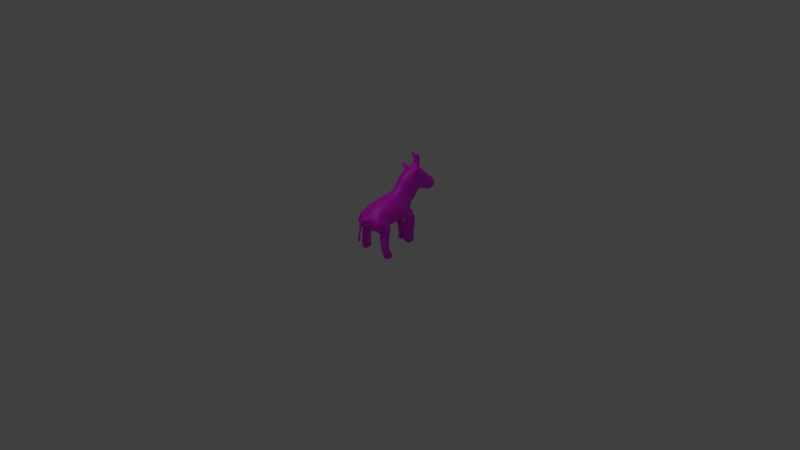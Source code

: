 # Source: goat.blend  (saved by Blender 2.91.10; exported with 4.5.12 LTS)
import bpy
from mathutils import Matrix  # noqa: F401  (used for matrix-valued properties, if any)

bpy.ops.wm.read_factory_settings(use_empty=True)
scene = bpy.context.scene
scene.name = 'Scene'

# ---- collections
col_collection_1 = bpy.data.collections.new('Collection 1'); scene.collection.children.link(col_collection_1)

# ---- images (referenced by path relative to the original .blend; pixels are not part of the script)
import os
ASSET_DIR = os.environ.get("B2B_ASSET_DIR", "")  # directory of the original .blend (textures are referenced by path, not embedded)
HERE = os.path.dirname(os.path.abspath(__file__))  # packed textures are extracted next to this script under _unpacked/

def load_image(name, relpath, width, height, colorspace="sRGB"):
    """Load a texture the original file referenced (path relative to the .blend, or extracted next to this script)."""
    p = next((c for c in (os.path.join(HERE, relpath), os.path.join(ASSET_DIR, relpath)) if relpath and os.path.exists(c)), "")
    if p:
        img = bpy.data.images.load(p, check_existing=True)
        img.name = name
    else:  # same state as the original file: an image datablock whose file is absent (Cycles renders it pink)
        img = bpy.data.images.new(name, width, height)
        img.source = "FILE"
        img.filepath = "//" + (relpath or name)
    img.colorspace_settings.name = colorspace
    return img
img_goat_png = load_image('Goat.png', 'Goat.png', 1024, 1024, 'sRGB')

# ---- materials (node trees are filled in below, after node groups)
mat_material_001 = bpy.data.materials.new('Material.001')
mat_material_001.use_transparent_shadow = False

# ---- material node trees
mat_material_001.use_nodes = True; mat_material_001.node_tree.nodes.clear()
_N = mat_material_001.node_tree.nodes; _L = mat_material_001.node_tree.links
n0 = _N.new('ShaderNodeBsdfPrincipled'); n0.name = 'Principled BSDF'; n0.location = (10, 300)
n0.distribution = 'GGX'
n0.subsurface_method = 'BURLEY'
n0.inputs[3].default_value = 1.45
n0.inputs[27].default_value = (0.0, 0.0, 0.0, 1.0)
n0.inputs[28].default_value = 1.0
n1 = _N.new('ShaderNodeOutputMaterial'); n1.name = 'Material Output'; n1.location = (300, 300)
n2 = _N.new('ShaderNodeTexImage'); n2.name = 'Image Texture'; n2.location = (-280, 280)
n2.image = img_goat_png
_L.new(n0.outputs[0], n1.inputs[0])
_L.new(n2.outputs[0], n0.inputs[0])
n1.is_active_output = True

# ---- world
world_world = bpy.data.worlds.new('World'); scene.world = world_world
world_world.color = (0.05088, 0.05088, 0.05088)
world_world.use_sun_shadow = False
world_world.sun_shadow_jitter_overblur = 0.0
world_world.cycles.sampling_method = 'NONE'
world_world.cycles.sample_map_resolution = 256

# ---- cameras
cam_camera = bpy.data.cameras.new('Camera')
cam_camera.clip_end = 100.0
cam_camera.lens = 35.0
cam_camera.sensor_width = 32.0
cam_camera.sensor_height = 18.0
cam_camera.ortho_scale = 7.314
cam_camera.dof.focus_distance = 0.0
cam_camera.dof.aperture_fstop = 128.0

# ---- lights
light_lamp = bpy.data.lights.new('Lamp', 'POINT')
light_lamp.transmission_factor = 0.0
light_lamp.cutoff_distance = 30.0
light_lamp.energy = 100.0
light_lamp.shadow_buffer_clip_start = 1.001
light_lamp.shadow_soft_size = 0.1
light_lamp.shadow_maximum_resolution = 0.006
light_lamp.use_absolute_resolution = True
light_lamp.cycles.use_multiple_importance_sampling = False

# ---- meshes
me_cube = bpy.data.meshes.new('Cube')
me_cube.from_pydata([(-0.6372, -0.03347, 0.6553), (-0.575, -0.03347, 0.8865), (-0.7165, -0.03347, 0.7207), (-0.3108, -0.03347, 0.6395), (-0.3725, -0.03347, 0.6998), (-0.4253, -0.03347, 0.716), (-0.574, -0.03347, 0.6634), (-0.2693, -0.03347, 1.003), (-0.1855, -0.03347, 0.9442), (-0.1109, -0.03257, 0.8609), (-0.3679, -0.0743, 1.0), (-0.6132, -0.07161, 0.6715), (-0.5579, -0.07161, 0.8771), (-0.66, -0.07161, 0.7897), (-0.3186, -0.07161, 0.6574), (-0.3778, -0.07161, 0.7111), (-0.4854, -0.07161, 0.7103), (-0.2116, -0.07161, 0.9284), (-0.5567, -0.08819, 0.705), (-0.4299, -0.08819, 0.9303), (-0.6084, -0.08819, 0.7477), (-0.3401, -0.08819, 0.6946), (-0.3837, -0.08819, 0.734), (-0.4627, -0.08819, 0.7335), (-0.2614, -0.08819, 0.8938), (-0.2122, -0.08819, 0.8387), (-0.18, -0.08809, 0.7882), (-0.4829, -0.09008, 0.746), (-0.4096, -0.09008, 0.8757), (-0.4392, -0.09008, 0.8519), (-0.4594, -0.09008, 0.833), (-0.5026, -0.09008, 0.7957), (-0.4031, -0.09008, 0.7686), (-0.483, -0.09008, 0.8142), (-0.255, -0.09008, 0.7944), (-0.3876, -0.005043, 1.067), (-0.4428, -0.02815, 1.054), (-0.447, -0.003199, 1.092), (-0.4476, -0.0296, 1.125), (-0.4018, -0.04024, 1.143), (-0.4327, -0.0349, 1.164), (-0.3876, -0.03211, 1.171), (-0.3903, -0.04323, 1.171), (-0.3691, -0.03943, 1.194), (-0.3785, -0.03721, 1.207), (-0.3434, -0.101, 1.033), (-0.2942, -0.101, 1.006), (-0.3559, -0.1113, 1.023), (-0.3155, -0.1113, 0.9995), (-0.318, -0.1392, 1.056), (-0.3034, -0.1451, 1.038), (-0.2827, -0.02574, 0.5414), (-0.1055, -0.07696, 0.7645), (-0.2209, -0.09313, 0.5072), (-0.04623, -0.1025, 0.7178), (-0.1779, -0.08523, 0.6585), (-0.155, -0.1184, 0.6141), (0.1521, -0.04945, 0.7115), (0.3176, -0.03185, 0.6725), (0.3072, -0.09692, 0.6515), (-0.02726, -0.146, 0.4832), (0.4214, -0.047, 0.4274), (0.4022, -0.1016, 0.4179), (0.451, -0.1015, 0.4901), (0.4337, -0.1038, 0.4538), (0.09221, -0.115, 0.684), (0.06286, -0.1022, 0.3931), (0.4071, -0.1157, 0.5575), (0.03232, -0.1455, 0.5692), (0.1061, -0.1466, 0.446), (0.2952, -0.1368, 0.437), (0.3441, -0.1166, 0.3667), (0.1187, -0.1676, 0.5259), (0.1835, -0.1682, 0.5883), (0.154, -0.1687, 0.5587), (0.177, -0.1684, 0.515), (0.242, -0.1636, 0.5801), (0.2466, -0.1584, 0.5028), (0.2676, -0.1591, 0.5291), (-0.4445, 0.04304, 1.006), (-0.4915, 0.04316, 0.9695), (-0.575, 0.04316, 0.8865), (-0.7165, 0.04316, 0.7207), (-0.6899, 0.04316, 0.7882), (-0.2693, 0.04316, 1.003), (-0.1109, 0.04226, 0.8609), (-0.4408, 0.08129, 0.9781), (-0.4837, 0.08129, 0.9509), (-0.5099, 0.08129, 0.922), (-0.5579, 0.08129, 0.8771), (-0.6837, 0.08129, 0.7297), (-0.3778, 0.08129, 0.7111), (-0.557, 0.08129, 0.6788), (-0.6136, 0.08129, 0.8326), (-0.2851, 0.08399, 0.9826), (-0.2116, 0.08129, 0.9284), (-0.1467, 0.08169, 0.853), (-0.5567, 0.09788, 0.705), (-0.516, 0.09788, 0.8561), (-0.5911, 0.09788, 0.7918), (-0.5569, 0.09788, 0.8234), (-0.4627, 0.09788, 0.7335), (-0.5154, 0.09788, 0.7103), (-0.2614, 0.09788, 0.8938), (-0.2122, 0.09788, 0.8387), (-0.18, 0.09778, 0.7882), (-0.3795, 0.09977, 0.8826), (-0.4829, 0.09977, 0.746), (-0.5063, 0.09977, 0.7538), (-0.4278, 0.09977, 0.8643), (-0.4392, 0.09977, 0.8519), (-0.4594, 0.09977, 0.833), (-0.3376, 0.09977, 0.7042), (-0.5125, 0.09977, 0.7707), (-0.5026, 0.09977, 0.7957), (-0.383, 0.09977, 0.7624), (-0.4031, 0.09977, 0.7686), (-0.3443, 0.09977, 0.8765), (-0.255, 0.09977, 0.7944), (-0.3876, 0.01473, 1.067), (-0.4423, 0.01346, 1.055), (-0.3944, 0.01911, 1.094), (-0.447, 0.01289, 1.092), (-0.3972, 0.04184, 1.09), (-0.4291, 0.02846, 1.165), (-0.4018, 0.04993, 1.143), (-0.4045, 0.03812, 1.191), (-0.3903, 0.05292, 1.171), (-0.4072, 0.04924, 1.191), (-0.3707, 0.05581, 1.194), (-0.3801, 0.0536, 1.207), (-0.318, 0.1489, 1.056), (-0.291, 0.1489, 1.037), (-0.3034, 0.1548, 1.038), (-0.2827, 0.03543, 0.5414), (-0.1055, 0.08665, 0.7645), (0.03425, 0.04313, 0.7383), (-0.2209, 0.1028, 0.5072), (-0.04623, 0.1122, 0.7178), (-0.06622, 0.1414, 0.5758), (-0.02726, 0.1557, 0.4832), (0.4422, 0.04913, 0.5613), (0.3638, 0.05408, 0.3494), (0.4023, 0.06705, 0.4063), (0.4022, 0.1105, 0.4179), (0.451, 0.1105, 0.4901), (0.4337, 0.1128, 0.4538), (0.3566, 0.1219, 0.3889), (0.4071, 0.1248, 0.5575), (0.1404, 0.1558, 0.639), (0.03232, 0.1552, 0.5692), (0.1061, 0.1563, 0.446), (0.285, 0.1515, 0.6225), (0.2952, 0.1465, 0.437), (0.3774, 0.1548, 0.5643), (0.3753, 0.1459, 0.4939), (0.1187, 0.1772, 0.5259), (0.1835, 0.1778, 0.5883), (0.154, 0.1784, 0.5587), (-0.2535, -0.04771, 0.4115), (-0.2524, -0.1063, 0.4777), (-0.1563, -0.05041, 0.3832), (-0.1719, -0.1155, 0.4341), (-0.2709, -0.06561, 0.3503), (-0.2892, -0.1244, 0.34), (-0.1693, -0.05751, 0.3585), (-0.1932, -0.1176, 0.3241), (-0.2736, -0.05719, 0.2751), (-0.2862, -0.1215, 0.2721), (-0.1727, -0.04777, 0.283), (-0.1902, -0.1148, 0.2561), (-0.2803, -0.04229, 0.1855), (-0.2955, -0.1045, 0.186), (-0.1782, -0.03467, 0.1954), (-0.1991, -0.09819, 0.1726), (-0.2874, -0.03387, 0.1004), (-0.2061, -0.09373, 0.09722), (-0.3038, -0.09872, 0.1035), (-0.1824, -0.02427, 0.12), (-0.2914, -0.02734, 0.01429), (-0.3015, -0.101, 0.01725), (-0.1856, -0.0143, 0.0358), (-0.2038, -0.09598, 0.01098), (0.4189, -0.1317, 0.4049), (0.4626, -0.1318, 0.4779), (0.4404, -0.1334, 0.4388), (0.3866, -0.1516, 0.3689), (0.4204, -0.1489, 0.5264), (0.395, -0.1571, 0.4528), (0.3212, -0.207, 0.417), (0.4039, -0.1747, 0.5401), (0.3765, -0.1987, 0.4776), (0.2713, -0.1978, 0.4828), (0.3256, -0.1886, 0.537), (0.3029, -0.1912, 0.5073), (0.2019, -0.1552, 0.4554), (0.3747, -0.1565, 0.3545), (0.2954, -0.2098, 0.3891), (0.2683, -0.1369, 0.4014), (0.2242, -0.1959, 0.4432), (0.2575, -0.1396, 0.3575), (0.3314, -0.1218, 0.3454), (0.1819, -0.1512, 0.3876), (0.354, -0.1627, 0.3424), (0.2773, -0.2022, 0.3546), (0.2, -0.1868, 0.3846), (0.2636, -0.1377, 0.3016), (0.3394, -0.119, 0.3047), (0.1788, -0.1441, 0.3148), (0.3516, -0.1733, 0.3136), (0.2751, -0.2017, 0.3106), (0.1895, -0.1801, 0.3237), (0.3366, -0.1363, 0.2155), (0.3479, -0.1841, 0.2221), (0.228, -0.2026, 0.2295), (0.2791, -0.1533, 0.2132), (0.2171, -0.1547, 0.2229), (0.2904, -0.2011, 0.2198), (0.2735, -0.1686, 0.1027), (0.331, -0.1516, 0.105), (0.2115, -0.17, 0.1124), (0.3423, -0.1994, 0.1116), (0.2848, -0.2164, 0.1093), (0.2224, -0.2179, 0.119), (0.2462, -0.1869, -0.0002929), (0.3037, -0.1699, 0.00195), (0.1893, -0.1873, 0.009388), (0.3121, -0.2183, 0.008532), (0.2545, -0.2352, 0.006289), (0.1979, -0.2357, 0.01597), (0.4762, -0.05129, 0.5001), (0.4762, 0.05371, 0.5001), (0.4967, -0.03939, 0.5364), (0.4866, -0.04471, 0.5), (0.4966, 0.0206, 0.5364), (0.5323, -0.02627, 0.4694), (0.5322, 0.00536, 0.4693), (0.5106, 0.01183, 0.4672), (0.5232, -0.01307, 0.4235), (0.5423, 0.005625, 0.4235), (0.5412, 0.009883, 0.3732), (0.5715, -0.004241, 0.3333), (0.5511, 0.01263, 0.3323), (0.5775, -0.005225, 0.2805), (0.5775, 0.01491, 0.2805), (0.553, 0.01437, 0.2792), (0.5579, -0.001748, 0.2581), (-0.3649, 0.04304, 1.025), (-0.6372, 0.04316, 0.6553), (-0.7002, 0.04316, 0.676), (-0.5209, 0.04316, 0.937), (-0.3108, 0.04316, 0.6395), (-0.3725, 0.04316, 0.6998), (-0.4253, 0.04316, 0.716), (-0.4934, 0.04316, 0.6989), (-0.574, 0.04316, 0.6634), (-0.6376, 0.04316, 0.8365), (-0.1855, 0.04316, 0.9442), (-0.3679, 0.08399, 1.0), (-0.6132, 0.08129, 0.6715), (-0.6692, 0.08129, 0.6899), (-0.66, 0.08129, 0.7897), (-0.3186, 0.08129, 0.6574), (-0.4248, 0.08129, 0.7255), (-0.4854, 0.08129, 0.7103), (-0.3769, 0.1003, 0.952), (-0.5978, 0.09788, 0.7185), (-0.4299, 0.09788, 0.9303), (-0.4615, 0.09788, 0.9103), (-0.4807, 0.09788, 0.889), (-0.3095, 0.09725, 0.6444), (-0.6084, 0.09788, 0.7477), (-0.3401, 0.09788, 0.6946), (-0.3837, 0.09788, 0.734), (-0.4182, 0.09788, 0.7447), (-0.316, 0.1003, 0.9392), (-0.4096, 0.09977, 0.8757), (-0.3581, 0.09977, 0.7396), (-0.4288, 0.09977, 0.7621), (-0.4589, 0.09977, 0.7491), (-0.483, 0.09977, 0.8142), (-0.3126, 0.09977, 0.8546), (-0.2843, 0.09977, 0.8229), (-0.3881, 0.03911, 1.066), (-0.4428, 0.03784, 1.054), (-0.4497, 0.03562, 1.089), (-0.3987, 0.02576, 1.117), (-0.4439, 0.01906, 1.128), (-0.4023, 0.04599, 1.114), (-0.4476, 0.03929, 1.125), (-0.3982, 0.0338, 1.145), (-0.4327, 0.04459, 1.164), (-0.3876, 0.0418, 1.171), (-0.3691, 0.04911, 1.194), (-0.3785, 0.0469, 1.207), (-0.3434, 0.1107, 1.033), (-0.2942, 0.1107, 1.006), (-0.3559, 0.121, 1.023), (-0.3155, 0.121, 0.9995), (-0.3257, 0.1548, 1.053), (-0.04855, 0.03311, 0.7784), (-0.2627, 0.08385, 0.5846), (-0.2404, 0.04018, 0.4421), (-0.1527, 0.04309, 0.391), (-0.1779, 0.09492, 0.6585), (-0.155, 0.1281, 0.6141), (0.1521, 0.05913, 0.7115), (-0.1519, 0.1107, 0.4476), (0.07942, 0.04022, 0.3507), (0.3176, 0.04131, 0.6725), (0.3072, 0.1066, 0.6515), (0.4214, 0.05135, 0.4274), (0.4595, 0.05956, 0.4837), (0.4693, 0.06699, 0.4941), (0.09221, 0.1247, 0.684), (0.06286, 0.1119, 0.3931), (0.177, 0.1781, 0.515), (0.242, 0.1734, 0.5801), (0.21, 0.1794, 0.5476), (0.2466, 0.1684, 0.5028), (0.2982, 0.1717, 0.5546), (0.2676, 0.1691, 0.5291), (-0.3655, 0.004845, 1.031), (-0.64, 0.004845, 0.6532), (-0.704, 0.004845, 0.6742), (-0.4924, 0.004845, 0.9717), (-0.5221, 0.004845, 0.9388), (-0.3718, 0.004845, 0.6985), (-0.4943, 0.004845, 0.6975), (-0.5761, 0.004845, 0.6614), (-0.6405, 0.004845, 0.8369), (-0.1822, 0.004845, 0.9461), (-0.04855, 0.004845, 0.7784), (-0.4455, 0.004845, 1.011), (-0.577, 0.004845, 0.8876), (-0.7205, 0.004845, 0.7195), (-0.6935, 0.004845, 0.788), (-0.3092, 0.004845, 0.6373), (-0.4253, 0.004845, 0.7149), (-0.2672, 0.004845, 1.006), (-0.1059, 0.004845, 0.8607), (-0.3649, -0.03335, 1.025), (-0.7002, -0.03347, 0.676), (-0.4445, -0.03335, 1.006), (-0.4915, -0.03347, 0.9695), (-0.5209, -0.03347, 0.937), (-0.6899, -0.03347, 0.7882), (-0.4934, -0.03347, 0.6989), (-0.6376, -0.03347, 0.8365), (-0.6692, -0.07161, 0.6899), (-0.4408, -0.07161, 0.9781), (-0.4837, -0.07161, 0.9509), (-0.5099, -0.07161, 0.922), (-0.6837, -0.07161, 0.7297), (-0.4248, -0.07161, 0.7255), (-0.557, -0.07161, 0.6788), (-0.6136, -0.07161, 0.8326), (-0.2851, -0.0743, 0.9826), (-0.1467, -0.072, 0.853), (-0.3769, -0.0906, 0.952), (-0.5978, -0.08819, 0.7185), (-0.4615, -0.08819, 0.9103), (-0.4807, -0.08819, 0.889), (-0.516, -0.08819, 0.8561), (-0.3095, -0.08756, 0.6444), (-0.5911, -0.08819, 0.7918), (-0.4182, -0.08819, 0.7447), (-0.5569, -0.08819, 0.8234), (-0.5154, -0.08819, 0.7103), (-0.316, -0.0906, 0.9392), (-0.3795, -0.09008, 0.8826), (-0.5063, -0.09008, 0.7538), (-0.4278, -0.09008, 0.8643), (-0.3376, -0.09008, 0.7042), (-0.5125, -0.09008, 0.7707), (-0.3581, -0.09008, 0.7396), (-0.383, -0.09008, 0.7624), (-0.4288, -0.09008, 0.7621), (-0.4589, -0.09008, 0.7491), (-0.3443, -0.09008, 0.8765), (-0.3126, -0.09008, 0.8546), (-0.2843, -0.09008, 0.8229), (-0.4423, -0.003772, 1.055), (-0.3881, -0.02942, 1.066), (-0.3944, -0.009416, 1.094), (-0.3972, -0.03215, 1.09), (-0.4497, -0.02593, 1.089), (-0.3987, -0.01607, 1.117), (-0.4439, -0.00937, 1.128), (-0.4023, -0.0363, 1.114), (-0.3982, -0.02411, 1.145), (-0.4291, -0.01877, 1.165), (-0.4045, -0.02843, 1.191), (-0.4072, -0.03955, 1.191), (-0.3707, -0.04612, 1.194), (-0.3801, -0.04391, 1.207), (-0.291, -0.1392, 1.037), (-0.3257, -0.1451, 1.053), (-0.04855, -0.02342, 0.7784), (-0.2627, -0.07416, 0.5846), (-0.2404, -0.03056, 0.4421), (0.03425, -0.03344, 0.7383), (-0.1525, -0.03384, 0.3912), (-0.06622, -0.1318, 0.5758), (-0.151, -0.1056, 0.4448), (0.07942, -0.03053, 0.3507), (0.3638, -0.0455, 0.3494), (0.4595, -0.0552, 0.4837), (0.4023, -0.05989, 0.4063), (0.4693, -0.05945, 0.4941), (0.3567, -0.1128, 0.3889), (0.1404, -0.1461, 0.639), (0.285, -0.1418, 0.6225), (0.3774, -0.145, 0.5643), (0.3753, -0.1372, 0.4939), (0.21, -0.1696, 0.5476), (0.2982, -0.1617, 0.5546), (-0.254, 0.056, 0.4112), (-0.2533, 0.1123, 0.4791), (-0.1567, 0.05856, 0.383), (-0.1727, 0.119, 0.4396), (-0.272, 0.07159, 0.3502), (-0.2897, 0.127, 0.349), (-0.1702, 0.06431, 0.3582), (-0.1937, 0.1203, 0.3331), (-0.2738, 0.06582, 0.2747), (-0.2857, 0.1266, 0.2708), (-0.1729, 0.05659, 0.2826), (-0.1897, 0.1199, 0.2549), (-0.2807, 0.04786, 0.1849), (-0.2935, 0.1051, 0.1805), (-0.1778, 0.04316, 0.1948), (-0.1959, 0.1016, 0.1667), (-0.2005, 0.1008, 0.09398), (-0.2897, 0.03134, 0.101), (-0.302, 0.09674, 0.1027), (-0.1821, 0.03321, 0.1198), (-0.2933, 0.02307, 0.01485), (-0.3028, 0.1001, 0.01942), (-0.1856, 0.02372, 0.03572), (-0.2013, 0.1041, 0.01071), (0.418, 0.1413, 0.4049), (0.4626, 0.1413, 0.4779), (0.4522, 0.1429, 0.4388), (0.3813, 0.162, 0.3689), (0.4322, 0.1587, 0.5264), (0.4416, 0.166, 0.4528), (0.3199, 0.2168, 0.417), (0.4039, 0.185, 0.5401), (0.3881, 0.2074, 0.4776), (0.2713, 0.2085, 0.4828), (0.3256, 0.1991, 0.537), (0.3029, 0.2017, 0.5073), (0.2019, 0.1651, 0.4554), (0.3662, 0.1675, 0.3542), (0.295, 0.2197, 0.3885), (0.2676, 0.1473, 0.4012), (0.3407, 0.1262, 0.3667), (0.2242, 0.2066, 0.4432), (0.2609, 0.1509, 0.3561), (0.3249, 0.1319, 0.3449), (0.1884, 0.1611, 0.3867), (0.3465, 0.1746, 0.3412), (0.2832, 0.2128, 0.3523), (0.2078, 0.1976, 0.3832), (0.2734, 0.1512, 0.2979), (0.3322, 0.1314, 0.3029), (0.1978, 0.1547, 0.3113), (0.3468, 0.1872, 0.3109), (0.2869, 0.2132, 0.3061), (0.2114, 0.1916, 0.3194), (0.3381, 0.1526, 0.2107), (0.2956, 0.1689, 0.207), (0.2416, 0.1688, 0.2166), (0.3534, 0.2012, 0.2162), (0.3094, 0.2176, 0.2126), (0.2555, 0.2176, 0.2223), (0.29, 0.1842, 0.09644), (0.3326, 0.1679, 0.1002), (0.236, 0.1841, 0.1061), (0.3478, 0.2165, 0.1056), (0.3038, 0.2329, 0.1021), (0.2499, 0.2329, 0.1117), (0.2548, 0.1997, -0.003591), (0.3059, 0.183, -0.0006999), (0.2009, 0.1996, 0.00609), (0.3174, 0.2318, 0.005144), (0.2646, 0.2486, 0.002428), (0.2107, 0.2485, 0.01211), (0.4422, -0.04358, 0.5613), (0.4747, 0.02915, 0.5527), (0.4747, -0.03656, 0.5527), (0.4866, 0.04129, 0.5), (0.516, 0.01015, 0.5077), (0.4988, 0.02426, 0.491), (0.5162, -0.03731, 0.5077), (0.4988, -0.03788, 0.491), (0.5106, -0.02759, 0.4672), (0.5232, 0.00773, 0.4235), (0.5423, -0.01642, 0.4235), (0.559, 0.009301, 0.3738), (0.559, -0.007869, 0.3738), (0.5412, -0.006313, 0.3732), (0.5715, 0.01296, 0.3333), (0.5511, -0.003593, 0.3323), (0.5764, 0.01514, 0.3059), (0.5514, 0.01458, 0.3046), (0.5764, -0.005448, 0.3059), (0.5514, -0.004889, 0.3046), (0.553, -0.004684, 0.2792), (0.5748, 0.01176, 0.259), (0.5579, 0.01144, 0.2581), (0.5748, -0.002072, 0.259)], [(407, 489), (312, 141)], [(4, 3, 14, 15), (15, 14, 21, 22), (189, 197, 196, 186), (77, 192, 194, 78), (70, 77, 75, 69), (69, 75, 72, 60), (60, 72, 74, 68), (323, 329, 6, 0), (338, 327, 4, 5), (339, 7, 8, 331), (327, 337, 3, 4), (331, 8, 9, 340), (55, 56, 54, 52), (65, 59, 58, 57), (67, 187, 184, 63), (336, 83, 82, 335), (80, 79, 86, 87), (95, 96, 104, 103), (120, 119, 121, 122), (127, 128, 130, 129), (140, 150, 158, 156), (150, 149, 157, 158), (325, 333, 79, 80), (96, 135, 105, 104), (93, 89, 98, 100), (333, 322, 119, 120), (142, 147, 144, 143), (165, 169, 167, 163), (169, 173, 171, 167), (164, 168, 170, 166), (166, 170, 169, 165), (163, 167, 168, 164), (168, 172, 174, 170), (170, 174, 173, 169), (167, 171, 172, 168), (180, 179, 181, 182), (187, 190, 191, 188), (188, 191, 189, 186), (190, 193, 194, 191), (191, 194, 192, 189), (186, 183, 185, 188), (188, 185, 184, 187), (64, 185, 183, 62), (63, 184, 185, 64), (204, 210, 209, 203), (205, 211, 210, 204), (203, 209, 207, 201), (202, 208, 211, 205), (200, 206, 208, 202), (201, 207, 206, 200), (209, 213, 212, 207), (222, 228, 227, 221), (223, 229, 228, 222), (215, 218, 220, 216), (224, 228, 229, 226), (225, 227, 228, 224), (221, 227, 225, 219), (220, 226, 229, 223), (218, 224, 226, 220), (219, 225, 224, 218), (254, 264, 263, 253), (249, 260, 259, 248), (265, 258, 295, 297), (275, 265, 297, 298), (447, 444, 454, 455), (321, 320, 451, 452), (319, 321, 452, 450), (316, 318, 321, 319), (318, 317, 320, 321), (323, 248, 255, 329), (324, 249, 248, 323), (338, 253, 252, 327), (327, 252, 251, 337), (329, 255, 254, 328), (328, 254, 253, 338), (262, 272, 270, 301), (314, 306, 309, 310), (303, 307, 315, 308), (344, 351, 350, 343), (345, 352, 351, 344), (352, 362, 361, 351), (359, 370, 379, 369), (384, 387, 389, 385), (388, 391, 390, 387), (303, 302, 417, 419), (325, 344, 343, 333), (330, 336, 346, 348), (326, 345, 344, 325), (303, 308, 405, 402), (402, 400, 302, 303), (312, 313, 409, 407), (307, 303, 419, 420), (423, 421, 425, 427), (427, 425, 429, 431), (422, 424, 428, 426), (424, 423, 427, 428), (421, 422, 426, 425), (426, 428, 432, 430), (428, 427, 431, 432), (425, 426, 430, 429), (436, 434, 437, 439), (438, 440, 439, 437), (434, 435, 438, 437), (445, 446, 449, 448), (446, 444, 447, 449), (448, 449, 452, 451), (449, 447, 450, 452), (444, 446, 443, 441), (446, 445, 442, 443), (463, 462, 468, 469), (464, 463, 469, 470), (457, 456, 459, 460), (462, 460, 466, 468), (461, 464, 470, 467), (459, 461, 467, 465), (460, 459, 465, 466), (475, 474, 480, 481), (476, 475, 481, 482), (481, 480, 486, 487), (482, 481, 487, 488), (473, 476, 482, 479), (472, 473, 479, 477), (483, 485, 488, 487), (484, 483, 487, 486), (480, 478, 484, 486), (479, 482, 488, 485), (477, 479, 485, 483), (478, 477, 483, 484), (336, 335, 2, 346), (346, 2, 353, 13), (8, 17, 358, 9), (347, 5, 354, 16), (348, 356, 12, 1), (0, 6, 355, 11), (342, 0, 11, 349), (5, 4, 15, 354), (7, 357, 17, 8), (343, 350, 10, 341), (341, 10, 357, 7), (6, 347, 16, 355), (2, 342, 349, 353), (1, 12, 352, 345), (12, 363, 362, 352), (13, 353, 20, 365), (17, 24, 25, 358), (16, 354, 366, 23), (11, 355, 368, 18), (349, 11, 18, 360), (351, 361, 19, 350), (354, 15, 22, 366), (357, 369, 24, 17), (350, 19, 359, 10), (359, 47, 45, 10), (355, 16, 23, 368), (353, 349, 360, 20), (368, 23, 377, 378), (20, 360, 371, 374), (363, 30, 29, 362), (362, 29, 372, 361), (21, 364, 373, 375), (365, 20, 374, 31), (24, 380, 381, 25), (23, 366, 32, 377), (25, 381, 34, 26), (18, 368, 378, 27), (360, 18, 27, 371), (361, 372, 28, 19), (366, 22, 376, 32), (369, 379, 380, 24), (22, 21, 375, 376), (19, 28, 370, 359), (35, 384, 385, 383), (343, 36, 382, 333), (341, 383, 36, 343), (36, 386, 37, 382), (383, 385, 386, 36), (382, 37, 384, 35), (387, 390, 39, 389), (386, 38, 388, 37), (385, 389, 38, 386), (37, 388, 387, 384), (390, 41, 42, 39), (38, 40, 391, 388), (389, 39, 40, 38), (41, 43, 394, 42), (40, 393, 392, 391), (39, 42, 393, 40), (391, 392, 41, 390), (44, 395, 394, 43), (393, 395, 44, 392), (42, 394, 395, 393), (392, 44, 43, 41), (47, 397, 49, 45), (357, 46, 48, 369), (369, 48, 47, 359), (10, 45, 46, 357), (49, 397, 50, 396), (46, 396, 50, 48), (48, 50, 397, 47), (45, 49, 396, 46), (52, 54, 401, 398), (51, 400, 53, 399), (416, 193, 190, 413), (410, 70, 69, 66), (78, 194, 193, 416), (412, 76, 416, 413), (72, 75, 415, 74), (74, 415, 76, 73), (75, 77, 78, 415), (415, 78, 416, 76), (411, 73, 76, 412), (68, 74, 73, 411), (9, 398, 332, 340), (330, 348, 1, 334), (324, 323, 0, 342), (322, 35, 383, 341), (322, 341, 7, 339), (329, 328, 347, 6), (335, 324, 342, 2), (334, 1, 345, 326), (328, 338, 5, 347), (3, 51, 399, 14), (9, 358, 52, 398), (348, 346, 13, 356), (14, 399, 364, 21), (358, 25, 26, 52), (356, 367, 363, 12), (356, 13, 365, 367), (367, 365, 31, 33), (367, 33, 30, 363), (399, 55, 52, 26, 34, 381, 380, 379, 370, 28, 372, 29, 30, 33, 31, 374, 371, 27, 378, 377, 32, 376, 375, 373, 364), (333, 382, 35, 322), (56, 403, 65, 54), (399, 53, 56, 55), (53, 404, 403, 56), (402, 405, 66, 404), (401, 136, 300, 332, 398), (59, 67, 489, 58), (61, 311, 312, 407), (62, 183, 186, 410), (67, 63, 409, 489), (406, 408, 62, 410), (59, 412, 413, 67), (65, 411, 412, 59), (66, 69, 60, 404), (404, 60, 68, 403), (403, 68, 411, 65), (489, 141, 309, 58), (408, 61, 407, 409, 63, 64, 62), (83, 261, 90, 82), (257, 85, 96, 95), (256, 81, 89, 93), (248, 259, 92, 255), (253, 263, 91, 252), (84, 257, 95, 94), (252, 91, 262, 251), (79, 247, 258, 86), (247, 84, 94, 258), (255, 92, 264, 254), (82, 90, 260, 249), (81, 250, 88, 89), (250, 80, 87, 88), (89, 88, 269, 98), (88, 87, 268, 269), (261, 99, 271, 90), (264, 101, 274, 263), (259, 97, 102, 92), (260, 266, 97, 259), (87, 86, 267, 268), (263, 274, 273, 91), (94, 95, 103, 275), (91, 273, 272, 262), (86, 258, 265, 267), (92, 102, 101, 264), (90, 271, 266, 260), (265, 275, 117, 106), (102, 279, 278, 101), (271, 113, 108, 266), (98, 269, 110, 111), (269, 268, 109, 110), (272, 277, 112, 270), (99, 114, 113, 271), (103, 104, 282, 281), (101, 278, 116, 274), (104, 105, 118, 282), (97, 107, 279, 102), (266, 108, 107, 97), (268, 267, 276, 109), (274, 116, 115, 273), (275, 103, 281, 117), (273, 115, 277, 272), (267, 265, 106, 276), (119, 283, 123, 121), (79, 333, 120, 284), (247, 79, 284, 283), (121, 123, 288, 286), (284, 120, 122, 285), (283, 284, 285, 123), (286, 288, 125, 290), (285, 122, 287, 289), (123, 285, 289, 288), (122, 121, 286, 287), (290, 125, 127, 292), (289, 287, 124, 291), (288, 289, 291, 125), (287, 286, 290, 124), (292, 127, 129, 293), (291, 124, 126, 128), (125, 291, 128, 127), (124, 290, 292, 126), (294, 293, 129, 130), (128, 126, 294, 130), (126, 292, 293, 294), (297, 295, 131, 299), (94, 275, 298, 296), (258, 94, 296, 295), (131, 132, 133, 299), (296, 298, 133, 132), (298, 297, 299, 133), (295, 296, 132, 131), (135, 300, 136, 138), (134, 301, 137, 302), (61, 408, 143, 311), (137, 302, 303, 307), (402, 161, 159, 400), (147, 315, 151, 153), (154, 155, 321, 320), (155, 153, 319, 321), (153, 151, 316, 319), (152, 154, 320, 317), (156, 158, 318, 316), (158, 157, 317, 318), (149, 152, 317, 157), (151, 140, 156, 316), (332, 300, 85, 340), (330, 334, 81, 256), (339, 331, 257, 84), (322, 247, 283, 119), (322, 339, 84, 247), (335, 82, 249, 324), (330, 256, 83, 336), (334, 326, 250, 81), (326, 325, 80, 250), (337, 251, 134, 51, 3), (331, 340, 85, 257), (251, 262, 301, 134), (85, 300, 135, 96), (256, 93, 261, 83), (93, 100, 99, 261), (100, 280, 114, 99), (100, 98, 111, 280), (301, 270, 112, 277, 115, 116, 278, 279, 107, 108, 113, 114, 280, 111, 110, 109, 276, 106, 117, 281, 282, 118, 105, 135, 304), (304, 135, 138, 305), (305, 138, 314, 139), (301, 304, 305, 137), (137, 305, 139, 307), (138, 136, 306, 314), (54, 65, 57, 401), (406, 142, 143, 408), (310, 309, 141, 148), (308, 315, 147, 142), (148, 141, 313, 145), (310, 148, 154, 152), (314, 310, 152, 149), (315, 307, 140, 151), (307, 139, 150, 140), (139, 314, 149, 150), (51, 134, 302, 400), (143, 144, 146, 145, 313, 312, 311), (58, 309, 306, 57), (401, 57, 306, 136), (308, 142, 406, 405), (410, 66, 405, 406), (53, 160, 162, 404), (404, 162, 161, 402), (400, 159, 160, 53), (162, 166, 165, 161), (161, 165, 163, 159), (160, 159, 163, 164), (160, 164, 166, 162), (173, 178, 175, 171), (172, 177, 176, 174), (174, 176, 178, 173), (171, 175, 177, 172), (178, 181, 179, 175), (177, 180, 182, 176), (176, 182, 181, 178), (175, 179, 180, 177), (413, 190, 187, 67), (192, 199, 197, 189), (186, 196, 71, 410), (77, 195, 199, 192), (70, 198, 195, 77), (410, 71, 198, 70), (197, 204, 203, 196), (199, 205, 204, 197), (196, 203, 201, 71), (195, 202, 205, 199), (198, 200, 202, 195), (71, 201, 200, 198), (210, 217, 213, 209), (211, 214, 217, 210), (208, 216, 214, 211), (206, 215, 216, 208), (207, 212, 215, 206), (217, 222, 221, 213), (214, 223, 222, 217), (213, 221, 219, 212), (216, 220, 223, 214), (212, 219, 218, 215), (141, 490, 231, 313), (490, 234, 492, 231), (489, 491, 490, 141), (313, 231, 230, 409), (409, 230, 491, 489), (234, 493, 494, 492), (491, 232, 234, 490), (231, 492, 233, 230), (230, 233, 232, 491), (493, 236, 237, 494), (232, 495, 493, 234), (492, 494, 496, 233), (233, 496, 495, 232), (236, 239, 498, 237), (495, 235, 236, 493), (494, 237, 497, 496), (496, 497, 235, 495), (239, 500, 240, 498), (235, 499, 239, 236), (237, 498, 238, 497), (497, 238, 499, 235), (500, 503, 242, 240), (499, 501, 500, 239), (498, 240, 502, 238), (238, 502, 501, 499), (503, 505, 506, 242), (501, 241, 503, 500), (240, 242, 504, 502), (502, 504, 241, 501), (505, 244, 245, 506), (241, 507, 505, 503), (242, 506, 508, 504), (504, 508, 507, 241), (244, 510, 511, 245), (507, 243, 244, 505), (506, 245, 509, 508), (508, 509, 243, 507), (246, 511, 510, 512), (243, 512, 510, 244), (245, 511, 246, 509), (509, 246, 512, 243), (320, 154, 448, 451), (144, 147, 444, 441), (148, 145, 442, 445), (53, 404, 402, 400), (413, 416, 78, 414), (414, 78, 77, 70), (137, 307, 420, 418), (302, 137, 418, 417), (419, 417, 421, 423), (420, 419, 423, 424), (418, 420, 424, 422), (418, 422, 421, 417), (431, 429, 434, 436), (430, 432, 433, 435), (432, 431, 436, 433), (429, 430, 435, 434), (435, 433, 440, 438), (433, 436, 439, 440), (154, 148, 445, 448), (450, 447, 455, 458), (146, 144, 441, 443), (145, 146, 443, 442), (444, 147, 457, 454), (319, 450, 458, 453), (153, 319, 453, 456), (147, 153, 456, 457), (455, 454, 462, 463), (458, 455, 463, 464), (454, 457, 460, 462), (453, 458, 464, 461), (456, 453, 461, 459), (469, 468, 474, 475), (470, 469, 475, 476), (468, 466, 471, 474), (467, 470, 476, 473), (465, 467, 473, 472), (466, 465, 472, 471), (474, 471, 478, 480), (471, 472, 477, 478)])
me_cube.polygons.foreach_set('use_smooth', [True] * 490)
_uv = me_cube.uv_layers.new(name='UVMap')
_uv.uv.foreach_set('vector', [0.2267, 0.2502, 0.2742, 0.2354, 0.2729, 0.2585, 0.2252, 0.2767, 0.2252, 0.2767, 0.2729, 0.2585, 0.2547, 0.2806, 0.2179, 0.2947, 0.5806, 0.2306, 0.5774, 0.2286, 0.5822, 0.2208, 0.5853, 0.2198, 0.5604, 0.229, 0.5731, 0.2362, 0.5758, 0.2423, 0.5603, 0.245, 0.5608, 0.2152, 0.555, 0.2309, 0.524, 0.2409, 0.4976, 0.2138, 0.4976, 0.2138, 0.524, 0.2409, 0.5014, 0.2458, 0.4434, 0.2246, 0.4434, 0.2246, 0.5014, 0.2458, 0.5156, 0.2585, 0.4646, 0.2633, 0.06534, 0.2144, 0.1035, 0.2118, 0.1035, 0.2332, 0.07187, 0.2342, 0.1936, 0.2298, 0.2237, 0.228, 0.2267, 0.2502, 0.1924, 0.2522, 0.2587, 0.5065, 0.2507, 0.4839, 0.3056, 0.4596, 0.3166, 0.4792, 0.2237, 0.228, 0.2699, 0.2148, 0.2742, 0.2354, 0.2267, 0.2502, 0.3166, 0.4792, 0.3056, 0.4596, 0.3614, 0.427, 0.3745, 0.4446, 0.3516, 0.2921, 0.3739, 0.271, 0.4187, 0.3378, 0.3791, 0.3638, 0.4904, 0.3203, 0.5804, 0.2997, 0.5972, 0.3226, 0.5243, 0.3471, 0.6101, 0.2592, 0.6034, 0.2455, 0.6078, 0.231, 0.6177, 0.2316, 0.9244, 0.786, 0.9217, 0.7663, 0.9516, 0.7592, 0.9623, 0.7744, 0.787, 0.7211, 0.7588, 0.705, 0.7777, 0.6887, 0.8003, 0.7026, 0.7409, 0.5741, 0.7516, 0.5211, 0.7811, 0.5454, 0.7719, 0.5845, 0.6663, 0.66, 0.6961, 0.6794, 0.6843, 0.6948, 0.6549, 0.6783, 0.655, 0.7495, 0.6627, 0.7646, 0.6458, 0.7717, 0.6408, 0.7635, 0.8855, 0.3378, 0.8314, 0.337, 0.8049, 0.2805, 0.8277, 0.2872, 0.8314, 0.337, 0.7719, 0.3069, 0.7855, 0.2748, 0.8049, 0.2805, 0.7769, 0.7398, 0.7469, 0.723, 0.7588, 0.705, 0.787, 0.7211, 0.7516, 0.5211, 0.7762, 0.4683, 0.7932, 0.5132, 0.7811, 0.5454, 0.8865, 0.7382, 0.8527, 0.7238, 0.8543, 0.6969, 0.8786, 0.7094, 0.6714, 0.6365, 0.7115, 0.657, 0.6961, 0.6794, 0.6663, 0.66, 0.8484, 0.1389, 0.8219, 0.1685, 0.8018, 0.15, 0.8131, 0.1308, 0.1367, 0.8826, 0.138, 0.8391, 0.1849, 0.8316, 0.1882, 0.8644, 0.138, 0.8391, 0.1402, 0.797, 0.186, 0.7921, 0.1849, 0.8316, 0.05892, 0.8555, 0.0635, 0.8283, 0.1059, 0.8267, 0.102, 0.8582, 0.102, 0.8582, 0.1059, 0.8267, 0.138, 0.8391, 0.1367, 0.8826, 0.03378, 0.8576, 0.03516, 0.825, 0.0635, 0.8283, 0.05892, 0.8555, 0.0635, 0.8283, 0.06347, 0.7888, 0.1086, 0.7882, 0.1059, 0.8267, 0.1059, 0.8267, 0.1086, 0.7882, 0.1402, 0.797, 0.138, 0.8391, 0.03516, 0.825, 0.03519, 0.7854, 0.06347, 0.7888, 0.0635, 0.8283, 0.06785, 0.7148, 0.0732, 0.6834, 0.1194, 0.6777, 0.1098, 0.7139, 0.6034, 0.2455, 0.5955, 0.2478, 0.5884, 0.2373, 0.5941, 0.231, 0.5941, 0.231, 0.5884, 0.2373, 0.5806, 0.2306, 0.5853, 0.2198, 0.5955, 0.2478, 0.5799, 0.2488, 0.5758, 0.2423, 0.5884, 0.2373, 0.5884, 0.2373, 0.5758, 0.2423, 0.5731, 0.2362, 0.5806, 0.2306, 0.5853, 0.2198, 0.5949, 0.2196, 0.6023, 0.2245, 0.5941, 0.231, 0.5941, 0.231, 0.6023, 0.2245, 0.6078, 0.231, 0.6034, 0.2455, 0.6103, 0.2202, 0.6023, 0.2245, 0.5949, 0.2196, 0.5992, 0.2106, 0.6177, 0.2316, 0.6078, 0.231, 0.6023, 0.2245, 0.6103, 0.2202, 0.5758, 0.2268, 0.5748, 0.2253, 0.5765, 0.2231, 0.5794, 0.2218, 0.572, 0.2278, 0.5724, 0.2257, 0.5748, 0.2253, 0.5758, 0.2268, 0.5794, 0.2218, 0.5765, 0.2231, 0.5748, 0.2216, 0.5751, 0.2181, 0.5703, 0.2272, 0.5719, 0.2251, 0.5724, 0.2257, 0.572, 0.2278, 0.5683, 0.2228, 0.5717, 0.2227, 0.5719, 0.2251, 0.5703, 0.2272, 0.5751, 0.2181, 0.5748, 0.2216, 0.5719, 0.2228, 0.5685, 0.2224, 0.5765, 0.2231, 0.5742, 0.2237, 0.574, 0.2235, 0.5748, 0.2216, 0.574, 0.2237, 0.5741, 0.2236, 0.5741, 0.2236, 0.574, 0.2238, 0.5739, 0.2237, 0.5741, 0.2235, 0.5741, 0.2236, 0.574, 0.2237, 0.5735, 0.2235, 0.574, 0.2236, 0.5739, 0.2236, 0.5732, 0.224, 0.5742, 0.2234, 0.5741, 0.2236, 0.5741, 0.2235, 0.5741, 0.2235, 0.5742, 0.2235, 0.5741, 0.2236, 0.5741, 0.2235, 0.5742, 0.2234, 0.574, 0.2238, 0.5741, 0.2236, 0.5742, 0.2235, 0.574, 0.2238, 0.5739, 0.2236, 0.5741, 0.2235, 0.5741, 0.2235, 0.5739, 0.2237, 0.574, 0.2236, 0.5741, 0.2236, 0.5741, 0.2235, 0.5739, 0.2236, 0.574, 0.2238, 0.5742, 0.2235, 0.5743, 0.2233, 0.5741, 0.2237, 0.9491, 0.6498, 0.9269, 0.6536, 0.9099, 0.619, 0.9339, 0.6122, 0.9652, 0.7463, 0.9512, 0.7329, 0.953, 0.7107, 0.9711, 0.7195, 0.7774, 0.6518, 0.7493, 0.6574, 0.7519, 0.6399, 0.7538, 0.6409, 0.7687, 0.6201, 0.7774, 0.6518, 0.7538, 0.6409, 0.7544, 0.634, 0.7953, 0.1874, 0.8031, 0.1713, 0.8047, 0.1763, 0.8007, 0.1881, 0.7885, 0.2254, 0.7704, 0.219, 0.7734, 0.2032, 0.7844, 0.204, 0.8084, 0.2227, 0.7885, 0.2254, 0.7844, 0.204, 0.7949, 0.2028, 0.8175, 0.2601, 0.7966, 0.2541, 0.7885, 0.2257, 0.8088, 0.2231, 0.7966, 0.2541, 0.7747, 0.2486, 0.7702, 0.2193, 0.7885, 0.2257, 0.99, 0.7223, 0.9711, 0.7195, 0.9668, 0.6907, 0.9864, 0.6872, 0.9798, 0.7558, 0.9652, 0.7463, 0.9711, 0.7195, 0.99, 0.7223, 0.9547, 0.6069, 0.9339, 0.6122, 0.929, 0.5793, 0.9509, 0.5778, 0.9509, 0.5778, 0.929, 0.5793, 0.9336, 0.5301, 0.9545, 0.5302, 0.9864, 0.6872, 0.9668, 0.6907, 0.9491, 0.6498, 0.9686, 0.6425, 0.9686, 0.6425, 0.9491, 0.6498, 0.9339, 0.6122, 0.9547, 0.6069, 0.911, 0.5364, 0.8939, 0.5592, 0.9046, 0.5257, 0.9221, 0.4833, 0.7589, 0.3443, 0.7099, 0.3299, 0.6781, 0.2384, 0.7163, 0.2394, 0.9835, 0.358, 0.9427, 0.3811, 0.907, 0.2721, 0.9347, 0.2476, 0.1085, 0.4373, 0.127, 0.4176, 0.1491, 0.4404, 0.134, 0.4676, 0.09246, 0.4139, 0.114, 0.3972, 0.127, 0.4176, 0.1085, 0.4373, 0.114, 0.3972, 0.1374, 0.3796, 0.1466, 0.3947, 0.127, 0.4176, 0.1926, 0.4288, 0.2, 0.3872, 0.2212, 0.3878, 0.2306, 0.4266, 0.1712, 0.5694, 0.1532, 0.5898, 0.1348, 0.5763, 0.1515, 0.5547, 0.1823, 0.6292, 0.1514, 0.65, 0.1304, 0.6147, 0.1532, 0.5898, 0.2476, 0.8908, 0.1923, 0.8893, 0.1936, 0.8717, 0.2517, 0.8806, 0.08867, 0.4531, 0.1085, 0.4373, 0.134, 0.4676, 0.1149, 0.4855, 0.02085, 0.3404, 0.008699, 0.2971, 0.03073, 0.2963, 0.04294, 0.3324, 0.07157, 0.4283, 0.09246, 0.4139, 0.1085, 0.4373, 0.08867, 0.4531, 0.3884, 0.1285, 0.4919, 0.1285, 0.4897, 0.1572, 0.3958, 0.1629, 0.3958, 0.1629, 0.3557, 0.1743, 0.3414, 0.1454, 0.3884, 0.1285, 0.6662, 0.1861, 0.6726, 0.1878, 0.6368, 0.2265, 0.634, 0.2211, 0.2976, 0.9037, 0.2476, 0.8908, 0.2517, 0.8806, 0.3024, 0.8922, 0.2527, 0.8618, 0.194, 0.8436, 0.1964, 0.8072, 0.2478, 0.814, 0.2478, 0.814, 0.1964, 0.8072, 0.1952, 0.7625, 0.2443, 0.77, 0.331, 0.8285, 0.2856, 0.8362, 0.2787, 0.7985, 0.322, 0.7963, 0.2856, 0.8362, 0.2527, 0.8618, 0.2478, 0.814, 0.2787, 0.7985, 0.357, 0.8238, 0.331, 0.8285, 0.322, 0.7963, 0.3493, 0.7892, 0.322, 0.7963, 0.2787, 0.7985, 0.2731, 0.7592, 0.3158, 0.7547, 0.2787, 0.7985, 0.2478, 0.814, 0.2443, 0.77, 0.2731, 0.7592, 0.3493, 0.7892, 0.322, 0.7963, 0.3158, 0.7547, 0.3418, 0.7466, 0.244, 0.7353, 0.1947, 0.7202, 0.1988, 0.6777, 0.25, 0.6952, 0.2942, 0.7065, 0.2771, 0.707, 0.25, 0.6952, 0.2976, 0.6777, 0.33, 0.7067, 0.3068, 0.7246, 0.2942, 0.7065, 0.2976, 0.6777, 0.7602, 0.1715, 0.7797, 0.1645, 0.7793, 0.1814, 0.7624, 0.1834, 0.7797, 0.1645, 0.8031, 0.1713, 0.7953, 0.1874, 0.7793, 0.1814, 0.7624, 0.1834, 0.7793, 0.1814, 0.7844, 0.204, 0.7734, 0.2032, 0.7793, 0.1814, 0.7953, 0.1874, 0.7949, 0.2028, 0.7844, 0.204, 0.8031, 0.1713, 0.7797, 0.1645, 0.7822, 0.1581, 0.7948, 0.1616, 0.7797, 0.1645, 0.7602, 0.1715, 0.7719, 0.1578, 0.7822, 0.1581, 0.8041, 0.1874, 0.8058, 0.1803, 0.8073, 0.1842, 0.8064, 0.1865, 0.8069, 0.1919, 0.8041, 0.1874, 0.8064, 0.1865, 0.8078, 0.1889, 0.816, 0.1768, 0.8174, 0.1907, 0.8128, 0.1881, 0.8127, 0.1815, 0.8058, 0.1803, 0.8127, 0.1815, 0.8095, 0.1845, 0.8073, 0.1842, 0.8094, 0.1921, 0.8069, 0.1919, 0.8078, 0.1889, 0.809, 0.1887, 0.8128, 0.1882, 0.8094, 0.1921, 0.809, 0.1887, 0.8102, 0.1866, 0.8127, 0.1815, 0.8128, 0.1881, 0.8103, 0.1866, 0.8095, 0.1845, 0.808, 0.1864, 0.8082, 0.1862, 0.8083, 0.1864, 0.8083, 0.1864, 0.8081, 0.1867, 0.808, 0.1864, 0.8083, 0.1864, 0.8083, 0.1864, 0.8083, 0.1864, 0.8083, 0.1864, 0.8083, 0.1864, 0.8083, 0.1864, 0.8083, 0.1864, 0.8083, 0.1864, 0.8083, 0.1864, 0.8083, 0.1864, 0.8084, 0.1867, 0.8081, 0.1867, 0.8083, 0.1864, 0.8083, 0.1864, 0.8085, 0.1864, 0.8084, 0.1867, 0.8083, 0.1864, 0.8083, 0.1864, 0.8083, 0.1864, 0.8083, 0.1864, 0.8083, 0.1864, 0.8083, 0.1864, 0.8083, 0.1864, 0.8083, 0.1864, 0.8083, 0.1864, 0.8083, 0.1864, 0.8083, 0.1864, 0.8083, 0.1864, 0.8083, 0.1864, 0.8083, 0.1864, 0.8083, 0.1864, 0.8083, 0.1864, 0.8083, 0.1864, 0.8083, 0.1864, 0.8083, 0.1864, 0.8083, 0.1864, 0.8083, 0.1864, 0.8083, 0.1864, 0.8083, 0.1864, 0.8083, 0.1864, 0.8083, 0.1864, 0.8083, 0.1864, 0.008699, 0.2971, 0.01434, 0.2538, 0.03281, 0.2626, 0.03073, 0.2963, 0.03073, 0.2963, 0.03281, 0.2626, 0.05191, 0.2727, 0.0539, 0.3007, 0.3056, 0.4596, 0.2884, 0.4371, 0.337, 0.4072, 0.3614, 0.427, 0.1503, 0.2441, 0.1924, 0.2522, 0.1905, 0.2783, 0.1507, 0.2681, 0.04294, 0.3324, 0.06825, 0.3292, 0.09116, 0.3635, 0.06679, 0.3743, 0.07187, 0.2342, 0.1035, 0.2332, 0.1109, 0.2546, 0.08474, 0.2519, 0.04421, 0.2454, 0.07187, 0.2342, 0.08474, 0.2519, 0.06128, 0.2581, 0.1924, 0.2522, 0.2267, 0.2502, 0.2252, 0.2767, 0.1905, 0.2783, 0.2507, 0.4839, 0.2389, 0.4587, 0.2884, 0.4371, 0.3056, 0.4596, 0.134, 0.4676, 0.1491, 0.4404, 0.197, 0.464, 0.1919, 0.4947, 0.1919, 0.4947, 0.197, 0.464, 0.2389, 0.4587, 0.2507, 0.4839, 0.1035, 0.2332, 0.1503, 0.2441, 0.1507, 0.2681, 0.1109, 0.2546, 0.03281, 0.2626, 0.04421, 0.2454, 0.06128, 0.2581, 0.05191, 0.2727, 0.06679, 0.3743, 0.09116, 0.3635, 0.114, 0.3972, 0.09246, 0.4139, 0.09116, 0.3635, 0.1205, 0.3557, 0.1374, 0.3796, 0.114, 0.3972, 0.0539, 0.3007, 0.05191, 0.2727, 0.08328, 0.2878, 0.08713, 0.3111, 0.2884, 0.4371, 0.2663, 0.4098, 0.3023, 0.3869, 0.337, 0.4072, 0.1507, 0.2681, 0.1905, 0.2783, 0.1928, 0.2965, 0.1631, 0.2873, 0.08474, 0.2519, 0.1109, 0.2546, 0.1319, 0.2732, 0.1106, 0.2697, 0.06128, 0.2581, 0.08474, 0.2519, 0.1106, 0.2697, 0.0903, 0.2748, 0.127, 0.4176, 0.1466, 0.3947, 0.1632, 0.4106, 0.1491, 0.4404, 0.1905, 0.2783, 0.2252, 0.2767, 0.2179, 0.2947, 0.1928, 0.2965, 0.2389, 0.4587, 0.2306, 0.4266, 0.2663, 0.4098, 0.2884, 0.4371, 0.1491, 0.4404, 0.1632, 0.4106, 0.1926, 0.4288, 0.197, 0.464, 0.1926, 0.4288, 0.2143, 0.4514, 0.2161, 0.4528, 0.197, 0.464, 0.1109, 0.2546, 0.1507, 0.2681, 0.1631, 0.2873, 0.1319, 0.2732, 0.05191, 0.2727, 0.06128, 0.2581, 0.0903, 0.2748, 0.08328, 0.2878, 0.1319, 0.2732, 0.1631, 0.2873, 0.184, 0.3074, 0.165, 0.2973, 0.08328, 0.2878, 0.0903, 0.2748, 0.136, 0.2979, 0.1316, 0.3069, 0.1205, 0.3557, 0.1571, 0.3483, 0.1671, 0.3619, 0.1374, 0.3796, 0.1374, 0.3796, 0.1671, 0.3619, 0.1727, 0.3707, 0.1466, 0.3947, 0.2547, 0.2806, 0.2842, 0.2621, 0.2538, 0.2871, 0.2332, 0.3035, 0.08713, 0.3111, 0.08328, 0.2878, 0.1316, 0.3069, 0.1353, 0.322, 0.2663, 0.4098, 0.2426, 0.38, 0.2636, 0.3661, 0.3023, 0.3869, 0.1631, 0.2873, 0.1928, 0.2965, 0.1998, 0.3145, 0.184, 0.3074, 0.3023, 0.3869, 0.2636, 0.3661, 0.2852, 0.3545, 0.3294, 0.3639, 0.1106, 0.2697, 0.1319, 0.2732, 0.165, 0.2973, 0.1499, 0.2947, 0.0903, 0.2748, 0.1106, 0.2697, 0.1499, 0.2947, 0.136, 0.2979, 0.1466, 0.3947, 0.1727, 0.3707, 0.1825, 0.3797, 0.1632, 0.4106, 0.1928, 0.2965, 0.2179, 0.2947, 0.2135, 0.3132, 0.1998, 0.3145, 0.2306, 0.4266, 0.2212, 0.3878, 0.2426, 0.38, 0.2663, 0.4098, 0.2179, 0.2947, 0.2547, 0.2806, 0.2332, 0.3035, 0.2135, 0.3132, 0.1632, 0.4106, 0.1825, 0.3797, 0.2, 0.3872, 0.1926, 0.4288, 0.1898, 0.5463, 0.1712, 0.5694, 0.1515, 0.5547, 0.168, 0.533, 0.134, 0.4676, 0.1215, 0.505, 0.1018, 0.4977, 0.1054, 0.4641, 0.1919, 0.4947, 0.168, 0.533, 0.1215, 0.505, 0.134, 0.4676, 0.1215, 0.505, 0.1054, 0.5321, 0.08667, 0.5253, 0.1018, 0.4977, 0.168, 0.533, 0.1515, 0.5547, 0.1054, 0.5321, 0.1215, 0.505, 0.2301, 0.5835, 0.207, 0.608, 0.1712, 0.5694, 0.1898, 0.5463, 0.1532, 0.5898, 0.1304, 0.6147, 0.115, 0.6032, 0.1348, 0.5763, 0.1054, 0.5321, 0.09217, 0.56, 0.07521, 0.5543, 0.08667, 0.5253, 0.1515, 0.5547, 0.1348, 0.5763, 0.09217, 0.56, 0.1054, 0.5321, 0.207, 0.608, 0.1823, 0.6292, 0.1532, 0.5898, 0.1712, 0.5694, 0.1304, 0.6147, 0.1053, 0.6398, 0.09519, 0.6316, 0.115, 0.6032, 0.09217, 0.56, 0.07934, 0.5921, 0.06543, 0.5881, 0.07521, 0.5543, 0.1348, 0.5763, 0.115, 0.6032, 0.07934, 0.5921, 0.09217, 0.56, 0.1053, 0.6398, 0.08081, 0.663, 0.07561, 0.6581, 0.09519, 0.6316, 0.07934, 0.5921, 0.0693, 0.6228, 0.05916, 0.6205, 0.06543, 0.5881, 0.115, 0.6032, 0.09519, 0.6316, 0.0693, 0.6228, 0.07934, 0.5921, 0.1514, 0.65, 0.1186, 0.6658, 0.1053, 0.6398, 0.1304, 0.6147, 0.05864, 0.6578, 0.06144, 0.6517, 0.07561, 0.6581, 0.07281, 0.6643, 0.0693, 0.6228, 0.06144, 0.6517, 0.05504, 0.6503, 0.05916, 0.6205, 0.09519, 0.6316, 0.07561, 0.6581, 0.06144, 0.6517, 0.0693, 0.6228, 0.1186, 0.6658, 0.08857, 0.6774, 0.08081, 0.663, 0.1053, 0.6398, 0.2143, 0.4514, 0.2175, 0.4516, 0.2176, 0.4517, 0.2162, 0.4528, 0.2389, 0.4587, 0.2215, 0.4522, 0.2214, 0.4475, 0.2306, 0.4266, 0.2306, 0.4266, 0.2214, 0.4475, 0.2143, 0.4514, 0.1926, 0.4288, 0.197, 0.464, 0.2161, 0.4528, 0.2215, 0.4522, 0.2389, 0.4587, 0.2176, 0.4516, 0.2175, 0.4516, 0.2178, 0.4516, 0.2178, 0.4517, 0.2214, 0.4522, 0.2178, 0.4517, 0.2178, 0.4516, 0.2214, 0.4475, 0.2214, 0.4475, 0.2178, 0.4516, 0.2175, 0.4516, 0.2143, 0.4514, 0.2162, 0.4528, 0.2176, 0.4517, 0.2178, 0.4517, 0.2214, 0.4522, 0.3791, 0.3638, 0.4187, 0.3378, 0.4677, 0.3736, 0.4179, 0.3977, 0.3141, 0.2009, 0.3557, 0.1743, 0.3585, 0.2133, 0.3193, 0.2367, 0.5707, 0.2561, 0.5799, 0.2488, 0.5955, 0.2478, 0.5953, 0.26, 0.5802, 0.2062, 0.5608, 0.2152, 0.4976, 0.2138, 0.4824, 0.1861, 0.5603, 0.245, 0.5758, 0.2423, 0.5799, 0.2488, 0.5707, 0.2561, 0.5672, 0.2818, 0.5501, 0.2652, 0.5711, 0.2565, 0.5953, 0.26, 0.5014, 0.2458, 0.524, 0.2409, 0.5372, 0.2526, 0.5156, 0.2585, 0.5156, 0.2585, 0.5372, 0.2526, 0.5501, 0.2652, 0.5278, 0.2694, 0.524, 0.2409, 0.555, 0.2309, 0.5601, 0.246, 0.5372, 0.2526, 0.5372, 0.2526, 0.5601, 0.246, 0.5711, 0.2565, 0.5501, 0.2652, 0.5113, 0.2934, 0.5278, 0.2694, 0.5501, 0.2652, 0.5672, 0.2818, 0.4646, 0.2633, 0.5156, 0.2585, 0.5278, 0.2694, 0.5113, 0.2934, 0.3614, 0.427, 0.4179, 0.3977, 0.4258, 0.4131, 0.3745, 0.4446, 0.02085, 0.3404, 0.04294, 0.3324, 0.06679, 0.3743, 0.04538, 0.3864, 0.03122, 0.2315, 0.06534, 0.2144, 0.07187, 0.2342, 0.04421, 0.2454, 0.2165, 0.5151, 0.1898, 0.5463, 0.168, 0.533, 0.1919, 0.4947, 0.1954, 0.519, 0.1919, 0.4947, 0.2507, 0.4839, 0.2587, 0.5065, 0.1035, 0.2118, 0.154, 0.2222, 0.1503, 0.2441, 0.1035, 0.2332, 0.01434, 0.2538, 0.03122, 0.2315, 0.04421, 0.2454, 0.03281, 0.2626, 0.04538, 0.3864, 0.06679, 0.3743, 0.09246, 0.4139, 0.07157, 0.4283, 0.154, 0.2222, 0.1936, 0.2298, 0.1924, 0.2522, 0.1503, 0.2441, 0.2742, 0.2354, 0.3141, 0.2009, 0.3193, 0.2367, 0.2729, 0.2585, 0.3614, 0.427, 0.337, 0.4072, 0.3791, 0.3638, 0.4179, 0.3977, 0.04294, 0.3324, 0.03073, 0.2963, 0.0539, 0.3007, 0.06825, 0.3292, 0.2729, 0.2585, 0.3193, 0.2367, 0.2842, 0.2621, 0.2547, 0.2806, 0.337, 0.4072, 0.3023, 0.3869, 0.3294, 0.3639, 0.3791, 0.3638, 0.06825, 0.3292, 0.1014, 0.3318, 0.1205, 0.3557, 0.09116, 0.3635, 0.06825, 0.3292, 0.0539, 0.3007, 0.08713, 0.3111, 0.1014, 0.3318, 0.1014, 0.3318, 0.08713, 0.3111, 0.1353, 0.322, 0.1451, 0.3346, 0.1014, 0.3318, 0.1451, 0.3346, 0.1571, 0.3483, 0.1205, 0.3557, 0.3193, 0.2367, 0.3516, 0.2921, 0.3791, 0.3638, 0.3294, 0.3639, 0.2852, 0.3545, 0.2636, 0.3661, 0.2426, 0.38, 0.2212, 0.3878, 0.2, 0.3872, 0.1825, 0.3797, 0.1727, 0.3707, 0.1671, 0.3619, 0.1571, 0.3483, 0.1451, 0.3346, 0.1353, 0.322, 0.1316, 0.3069, 0.136, 0.2979, 0.1499, 0.2947, 0.165, 0.2973, 0.184, 0.3074, 0.1998, 0.3145, 0.2135, 0.3132, 0.2332, 0.3035, 0.2538, 0.2871, 0.2842, 0.2621, 0.2629, 0.5665, 0.2301, 0.5835, 0.1898, 0.5463, 0.2165, 0.5151, 0.3739, 0.271, 0.4194, 0.2625, 0.4904, 0.3203, 0.4187, 0.3378, 0.3193, 0.2367, 0.3585, 0.2133, 0.3739, 0.271, 0.3516, 0.2921, 0.3585, 0.2133, 0.3958, 0.1991, 0.4194, 0.2625, 0.3739, 0.271, 0.3958, 0.1629, 0.4897, 0.1572, 0.4824, 0.1861, 0.3958, 0.1991, 0.4677, 0.3736, 0.4823, 0.4117, 0.434, 0.4274, 0.4258, 0.4131, 0.4179, 0.3977, 0.5804, 0.2997, 0.6101, 0.2592, 0.6462, 0.2627, 0.5972, 0.3226, 0.6166, 0.1999, 0.6412, 0.1684, 0.6662, 0.1861, 0.634, 0.2211, 0.5992, 0.2106, 0.5949, 0.2196, 0.5853, 0.2198, 0.5802, 0.2062, 0.6101, 0.2592, 0.6177, 0.2316, 0.6368, 0.2265, 0.6462, 0.2627, 0.5886, 0.1799, 0.6054, 0.1975, 0.5992, 0.2106, 0.5802, 0.2062, 0.5804, 0.2997, 0.5672, 0.2818, 0.5953, 0.26, 0.6101, 0.2592, 0.4904, 0.3203, 0.5113, 0.2934, 0.5672, 0.2818, 0.5804, 0.2997, 0.4824, 0.1861, 0.4976, 0.2138, 0.4434, 0.2246, 0.3958, 0.1991, 0.3958, 0.1991, 0.4434, 0.2246, 0.4646, 0.2633, 0.4194, 0.2625, 0.4194, 0.2625, 0.4646, 0.2633, 0.5113, 0.2934, 0.4904, 0.3203, 0.6462, 0.2627, 0.6801, 0.2962, 0.6167, 0.3513, 0.5972, 0.3226, 0.6054, 0.1975, 0.6166, 0.1999, 0.634, 0.2211, 0.6368, 0.2265, 0.6177, 0.2316, 0.6103, 0.2202, 0.5992, 0.2106, 0.9217, 0.7663, 0.9141, 0.7463, 0.9396, 0.7436, 0.9516, 0.7592, 0.7151, 0.5667, 0.7259, 0.5063, 0.7516, 0.5211, 0.7409, 0.5741, 0.8878, 0.761, 0.8473, 0.7467, 0.8527, 0.7238, 0.8865, 0.7382, 0.9711, 0.7195, 0.953, 0.7107, 0.9462, 0.6875, 0.9668, 0.6907, 0.9339, 0.6122, 0.9099, 0.619, 0.9041, 0.5864, 0.929, 0.5793, 0.715, 0.6233, 0.7151, 0.5667, 0.7409, 0.5741, 0.7394, 0.6236, 0.929, 0.5793, 0.9041, 0.5864, 0.911, 0.5364, 0.9336, 0.5301, 0.7588, 0.705, 0.7291, 0.6691, 0.7493, 0.6574, 0.7777, 0.6887, 0.7291, 0.6691, 0.715, 0.6233, 0.7394, 0.6236, 0.7493, 0.6574, 0.9668, 0.6907, 0.9462, 0.6875, 0.9269, 0.6536, 0.9491, 0.6498, 0.9516, 0.7592, 0.9396, 0.7436, 0.9512, 0.7329, 0.9652, 0.7463, 0.8473, 0.7467, 0.8091, 0.7309, 0.8196, 0.7099, 0.8527, 0.7238, 0.8091, 0.7309, 0.787, 0.7211, 0.8003, 0.7026, 0.8196, 0.7099, 0.8527, 0.7238, 0.8196, 0.7099, 0.8304, 0.6868, 0.8543, 0.6969, 0.8196, 0.7099, 0.8003, 0.7026, 0.8157, 0.682, 0.8304, 0.6868, 0.9141, 0.7463, 0.8995, 0.7184, 0.9209, 0.718, 0.9396, 0.7436, 0.9269, 0.6536, 0.907, 0.6459, 0.8927, 0.6207, 0.9099, 0.619, 0.953, 0.7107, 0.9325, 0.6903, 0.9257, 0.6717, 0.9462, 0.6875, 0.9512, 0.7329, 0.9314, 0.7095, 0.9325, 0.6903, 0.953, 0.7107, 0.8003, 0.7026, 0.7777, 0.6887, 0.799, 0.6715, 0.8157, 0.682, 0.9099, 0.619, 0.8927, 0.6207, 0.8889, 0.5972, 0.9041, 0.5864, 0.7394, 0.6236, 0.7409, 0.5741, 0.7719, 0.5845, 0.7687, 0.6201, 0.9041, 0.5864, 0.8889, 0.5972, 0.8939, 0.5592, 0.911, 0.5364, 0.7777, 0.6887, 0.7493, 0.6574, 0.7774, 0.6518, 0.799, 0.6715, 0.9462, 0.6875, 0.9257, 0.6717, 0.907, 0.6459, 0.9269, 0.6536, 0.9396, 0.7436, 0.9209, 0.718, 0.9314, 0.7095, 0.9512, 0.7329, 0.7774, 0.6518, 0.7687, 0.6201, 0.8041, 0.6172, 0.8101, 0.6354, 0.9257, 0.6717, 0.8976, 0.6461, 0.8846, 0.631, 0.907, 0.6459, 0.9209, 0.718, 0.8953, 0.6781, 0.9026, 0.6725, 0.9314, 0.7095, 0.8543, 0.6969, 0.8304, 0.6868, 0.8396, 0.6577, 0.8537, 0.6636, 0.8304, 0.6868, 0.8157, 0.682, 0.8307, 0.6549, 0.8396, 0.6577, 0.8939, 0.5592, 0.8773, 0.5851, 0.888, 0.5616, 0.9046, 0.5257, 0.8995, 0.7184, 0.8812, 0.6776, 0.8953, 0.6781, 0.9209, 0.718, 0.7719, 0.5845, 0.7811, 0.5454, 0.8116, 0.5738, 0.8052, 0.5964, 0.907, 0.6459, 0.8846, 0.631, 0.8748, 0.6181, 0.8927, 0.6207, 0.7811, 0.5454, 0.7932, 0.5132, 0.8158, 0.551, 0.8116, 0.5738, 0.9325, 0.6903, 0.9029, 0.6593, 0.8976, 0.6461, 0.9257, 0.6717, 0.9314, 0.7095, 0.9026, 0.6725, 0.9029, 0.6593, 0.9325, 0.6903, 0.8157, 0.682, 0.799, 0.6715, 0.8207, 0.6485, 0.8307, 0.6549, 0.8927, 0.6207, 0.8748, 0.6181, 0.8729, 0.6055, 0.8889, 0.5972, 0.7687, 0.6201, 0.7719, 0.5845, 0.8052, 0.5964, 0.8041, 0.6172, 0.8889, 0.5972, 0.8729, 0.6055, 0.8773, 0.5851, 0.8939, 0.5592, 0.799, 0.6715, 0.7774, 0.6518, 0.8101, 0.6354, 0.8207, 0.6485, 0.6961, 0.6794, 0.708, 0.6915, 0.6965, 0.7053, 0.6843, 0.6948, 0.7588, 0.705, 0.765, 0.7249, 0.7414, 0.7316, 0.734, 0.7189, 0.7291, 0.6691, 0.7588, 0.705, 0.734, 0.7189, 0.708, 0.6915, 0.6843, 0.6948, 0.6965, 0.7053, 0.6849, 0.7189, 0.674, 0.709, 0.734, 0.7189, 0.7414, 0.7316, 0.7239, 0.7449, 0.7174, 0.7329, 0.708, 0.6915, 0.734, 0.7189, 0.7174, 0.7329, 0.6965, 0.7053, 0.674, 0.709, 0.6849, 0.7189, 0.6703, 0.7344, 0.6615, 0.7262, 0.7174, 0.7329, 0.7239, 0.7449, 0.7056, 0.7551, 0.7003, 0.7445, 0.6965, 0.7053, 0.7174, 0.7329, 0.7003, 0.7445, 0.6849, 0.7189, 0.6549, 0.6783, 0.6843, 0.6948, 0.674, 0.709, 0.6457, 0.6965, 0.6615, 0.7262, 0.6703, 0.7344, 0.655, 0.7495, 0.6491, 0.7443, 0.7003, 0.7445, 0.7056, 0.7551, 0.6847, 0.7642, 0.681, 0.7557, 0.6849, 0.7189, 0.7003, 0.7445, 0.681, 0.7557, 0.6703, 0.7344, 0.6457, 0.6965, 0.674, 0.709, 0.6615, 0.7262, 0.6376, 0.7179, 0.6491, 0.7443, 0.655, 0.7495, 0.6408, 0.7635, 0.6376, 0.7607, 0.681, 0.7557, 0.6847, 0.7642, 0.6649, 0.7706, 0.6627, 0.7646, 0.6703, 0.7344, 0.681, 0.7557, 0.6627, 0.7646, 0.655, 0.7495, 0.6376, 0.7179, 0.6615, 0.7262, 0.6491, 0.7443, 0.6324, 0.7391, 0.6423, 0.7738, 0.6373, 0.7657, 0.6408, 0.7635, 0.6458, 0.7717, 0.6627, 0.7646, 0.6649, 0.7706, 0.6471, 0.7754, 0.6458, 0.7717, 0.6324, 0.7391, 0.6491, 0.7443, 0.6376, 0.7607, 0.6288, 0.7573, 0.7538, 0.6409, 0.752, 0.6398, 0.7524, 0.6383, 0.7525, 0.6384, 0.7394, 0.6236, 0.7687, 0.6201, 0.7544, 0.634, 0.7505, 0.6354, 0.7493, 0.6574, 0.7394, 0.6236, 0.7505, 0.6354, 0.7519, 0.6399, 0.7524, 0.6383, 0.7523, 0.6382, 0.7524, 0.6382, 0.7525, 0.6384, 0.7506, 0.6354, 0.7544, 0.634, 0.7524, 0.6382, 0.7523, 0.6382, 0.7544, 0.634, 0.7538, 0.6409, 0.7525, 0.6384, 0.7524, 0.6382, 0.752, 0.6398, 0.7506, 0.6354, 0.7523, 0.6382, 0.7524, 0.6383, 0.7762, 0.4683, 0.7331, 0.4489, 0.7254, 0.3972, 0.7828, 0.4209, 0.9619, 0.4814, 0.9221, 0.4833, 0.9389, 0.4324, 0.99, 0.4285, 0.6166, 0.1999, 0.6054, 0.1975, 0.6358, 0.1559, 0.6412, 0.1684, 0.4603, 0.6269, 0.4603, 0.5846, 0.506, 0.5768, 0.5009, 0.6168, 0.1414, 0.9086, 0.1367, 0.8998, 0.1898, 0.8901, 0.192, 0.9087, 0.8219, 0.1685, 0.907, 0.2721, 0.8661, 0.2715, 0.8253, 0.1954, 0.4599, 0.5815, 0.4275, 0.5815, 0.4431, 0.531, 0.4554, 0.5445, 0.4275, 0.5815, 0.4004, 0.5457, 0.4308, 0.5218, 0.4431, 0.531, 0.8253, 0.1954, 0.8661, 0.2715, 0.8175, 0.2601, 0.8088, 0.2231, 0.7451, 0.2411, 0.7497, 0.1941, 0.7702, 0.2193, 0.7747, 0.2486, 0.8277, 0.2872, 0.8049, 0.2805, 0.7966, 0.2541, 0.8175, 0.2601, 0.8049, 0.2805, 0.7855, 0.2748, 0.7747, 0.2486, 0.7966, 0.2541, 0.7719, 0.3069, 0.7451, 0.2411, 0.7747, 0.2486, 0.7855, 0.2748, 0.8661, 0.2715, 0.8855, 0.3378, 0.8277, 0.2872, 0.8175, 0.2601, 0.4258, 0.4131, 0.434, 0.4274, 0.3846, 0.4648, 0.3745, 0.4446, 0.8841, 0.7817, 0.84, 0.7671, 0.8473, 0.7467, 0.8878, 0.761, 0.2587, 0.5065, 0.3166, 0.4792, 0.3269, 0.5001, 0.2692, 0.5282, 0.7115, 0.657, 0.7291, 0.6691, 0.708, 0.6915, 0.6961, 0.6794, 0.7113, 0.6756, 0.6969, 0.6281, 0.715, 0.6233, 0.7291, 0.6691, 0.9623, 0.7744, 0.9516, 0.7592, 0.9652, 0.7463, 0.9798, 0.7558, 0.8841, 0.7817, 0.8878, 0.761, 0.9217, 0.7663, 0.9244, 0.786, 0.84, 0.7671, 0.8, 0.7508, 0.8091, 0.7309, 0.8473, 0.7467, 0.8, 0.7508, 0.7769, 0.7398, 0.787, 0.7211, 0.8091, 0.7309, 0.2637, 0.2183, 0.2512, 0.2027, 0.297, 0.1757, 0.3141, 0.2009, 0.2742, 0.2354, 0.3166, 0.4792, 0.3745, 0.4446, 0.3846, 0.4648, 0.3269, 0.5001, 0.9336, 0.5301, 0.911, 0.5364, 0.9221, 0.4833, 0.9619, 0.4814, 0.7259, 0.5063, 0.7331, 0.4489, 0.7762, 0.4683, 0.7516, 0.5211, 0.8878, 0.761, 0.8865, 0.7382, 0.9141, 0.7463, 0.9217, 0.7663, 0.8865, 0.7382, 0.8786, 0.7094, 0.8995, 0.7184, 0.9141, 0.7463, 0.8786, 0.7094, 0.8682, 0.6714, 0.8812, 0.6776, 0.8995, 0.7184, 0.8786, 0.7094, 0.8543, 0.6969, 0.8537, 0.6636, 0.8682, 0.6714, 0.9221, 0.4833, 0.9046, 0.5257, 0.888, 0.5616, 0.8773, 0.5851, 0.8729, 0.6055, 0.8748, 0.6181, 0.8846, 0.631, 0.8976, 0.6461, 0.9029, 0.6593, 0.9026, 0.6725, 0.8953, 0.6781, 0.8812, 0.6776, 0.8682, 0.6714, 0.8537, 0.6636, 0.8396, 0.6577, 0.8307, 0.6549, 0.8207, 0.6485, 0.8101, 0.6354, 0.8041, 0.6172, 0.8052, 0.5964, 0.8116, 0.5738, 0.8158, 0.551, 0.7932, 0.5132, 0.7762, 0.4683, 0.8547, 0.4671, 0.8547, 0.4671, 0.7762, 0.4683, 0.7828, 0.4209, 0.8681, 0.4362, 0.8681, 0.4362, 0.7828, 0.4209, 0.7589, 0.3443, 0.8571, 0.3838, 0.9221, 0.4833, 0.8547, 0.4671, 0.8681, 0.4362, 0.9389, 0.4324, 0.9389, 0.4324, 0.8681, 0.4362, 0.8571, 0.3838, 0.9427, 0.3811, 0.7828, 0.4209, 0.7254, 0.3972, 0.7099, 0.3299, 0.7589, 0.3443, 0.4187, 0.3378, 0.4904, 0.3203, 0.5243, 0.3471, 0.4677, 0.3736, 0.5886, 0.1799, 0.6059, 0.1447, 0.6358, 0.1559, 0.6054, 0.1975, 0.7163, 0.2394, 0.6781, 0.2384, 0.7085, 0.1426, 0.7391, 0.177, 0.9347, 0.2476, 0.907, 0.2721, 0.8219, 0.1685, 0.8484, 0.1389, 0.7391, 0.177, 0.7085, 0.1426, 0.7513, 0.123, 0.763, 0.1467, 0.7163, 0.2394, 0.7391, 0.177, 0.7497, 0.1941, 0.7451, 0.2411, 0.7589, 0.3443, 0.7163, 0.2394, 0.7451, 0.2411, 0.7719, 0.3069, 0.907, 0.2721, 0.9427, 0.3811, 0.8855, 0.3378, 0.8661, 0.2715, 0.9427, 0.3811, 0.8571, 0.3838, 0.8314, 0.337, 0.8855, 0.3378, 0.8571, 0.3838, 0.7589, 0.3443, 0.7719, 0.3069, 0.8314, 0.337, 0.3141, 0.2009, 0.297, 0.1757, 0.3414, 0.1454, 0.3557, 0.1743, 0.8131, 0.1308, 0.8018, 0.15, 0.7821, 0.1445, 0.763, 0.1467, 0.7513, 0.123, 0.7589, 0.1181, 0.8011, 0.1174, 0.5972, 0.3226, 0.6167, 0.3513, 0.5445, 0.3964, 0.5243, 0.3471, 0.4677, 0.3736, 0.5243, 0.3471, 0.5445, 0.3964, 0.4823, 0.4117, 0.4919, 0.1285, 0.6059, 0.1447, 0.5886, 0.1799, 0.4897, 0.1572, 0.5802, 0.2062, 0.4824, 0.1861, 0.4897, 0.1572, 0.5886, 0.1799, 0.05586, 0.9347, 0.049, 0.9153, 0.09224, 0.9124, 0.09786, 0.9227, 0.09786, 0.9227, 0.09224, 0.9124, 0.1367, 0.8998, 0.1414, 0.9086, 0.0139, 0.9312, 0.008699, 0.915, 0.049, 0.9153, 0.05586, 0.9347, 0.09224, 0.9124, 0.102, 0.8582, 0.1367, 0.8826, 0.1367, 0.8998, 0.1367, 0.8998, 0.1367, 0.8826, 0.1882, 0.8644, 0.1898, 0.8901, 0.049, 0.9153, 0.02319, 0.8847, 0.03378, 0.8576, 0.05892, 0.8555, 0.049, 0.9153, 0.05892, 0.8555, 0.102, 0.8582, 0.09224, 0.9124, 0.1402, 0.797, 0.1424, 0.7624, 0.1892, 0.755, 0.186, 0.7921, 0.06347, 0.7888, 0.06454, 0.7519, 0.1086, 0.7526, 0.1086, 0.7882, 0.1086, 0.7882, 0.1086, 0.7526, 0.1424, 0.7624, 0.1402, 0.797, 0.03519, 0.7854, 0.03568, 0.7482, 0.06454, 0.7519, 0.06347, 0.7888, 0.1424, 0.7624, 0.1455, 0.7253, 0.192, 0.7177, 0.1892, 0.755, 0.06454, 0.7519, 0.06785, 0.7148, 0.1098, 0.7139, 0.1086, 0.7526, 0.1086, 0.7526, 0.1098, 0.7139, 0.1455, 0.7253, 0.1424, 0.7624, 0.03568, 0.7482, 0.03606, 0.711, 0.06785, 0.7148, 0.06454, 0.7519, 0.5953, 0.26, 0.5955, 0.2478, 0.6034, 0.2455, 0.6101, 0.2592, 0.5731, 0.2362, 0.5721, 0.2311, 0.5774, 0.2286, 0.5806, 0.2306, 0.5853, 0.2198, 0.5822, 0.2208, 0.5768, 0.2142, 0.5802, 0.2062, 0.5604, 0.229, 0.568, 0.2306, 0.5721, 0.2311, 0.5731, 0.2362, 0.5625, 0.2307, 0.5653, 0.2272, 0.568, 0.2306, 0.5604, 0.229, 0.5802, 0.2062, 0.5768, 0.2142, 0.5638, 0.2227, 0.5608, 0.2152, 0.5774, 0.2286, 0.5758, 0.2268, 0.5794, 0.2218, 0.5822, 0.2208, 0.5721, 0.2311, 0.572, 0.2278, 0.5758, 0.2268, 0.5774, 0.2286, 0.5822, 0.2208, 0.5794, 0.2218, 0.5751, 0.2181, 0.5768, 0.2142, 0.568, 0.2306, 0.5703, 0.2272, 0.572, 0.2278, 0.5721, 0.2311, 0.5658, 0.2264, 0.5683, 0.2228, 0.5703, 0.2272, 0.568, 0.2306, 0.5768, 0.2142, 0.5751, 0.2181, 0.5685, 0.2224, 0.564, 0.2236, 0.5748, 0.2253, 0.5741, 0.2241, 0.5742, 0.2237, 0.5765, 0.2231, 0.5724, 0.2257, 0.5736, 0.2243, 0.5741, 0.2241, 0.5748, 0.2253, 0.5719, 0.2251, 0.5732, 0.224, 0.5736, 0.2243, 0.5724, 0.2257, 0.5717, 0.2227, 0.5735, 0.2235, 0.5732, 0.224, 0.5719, 0.2251, 0.5748, 0.2216, 0.574, 0.2235, 0.5736, 0.2236, 0.5719, 0.2228, 0.5741, 0.2241, 0.574, 0.2237, 0.574, 0.2238, 0.5742, 0.2237, 0.5736, 0.2243, 0.5739, 0.2237, 0.574, 0.2237, 0.5741, 0.2241, 0.5742, 0.2237, 0.574, 0.2238, 0.574, 0.2238, 0.574, 0.2235, 0.5732, 0.224, 0.5739, 0.2236, 0.5739, 0.2237, 0.5736, 0.2243, 0.574, 0.2235, 0.574, 0.2238, 0.5741, 0.2237, 0.5736, 0.2236, 0.3992, 0.6656, 0.3849, 0.6581, 0.3937, 0.6364, 0.4, 0.6341, 0.3849, 0.6581, 0.3772, 0.6501, 0.3868, 0.636, 0.3937, 0.6364, 0.3646, 0.6843, 0.3614, 0.6688, 0.3849, 0.6581, 0.3992, 0.6656, 0.2826, 0.6185, 0.2914, 0.6209, 0.3313, 0.6674, 0.3289, 0.6727, 0.3289, 0.6727, 0.3313, 0.6674, 0.3614, 0.6688, 0.3646, 0.6843, 0.3772, 0.6501, 0.3687, 0.6386, 0.3782, 0.6317, 0.3868, 0.636, 0.3614, 0.6688, 0.3557, 0.6594, 0.3772, 0.6501, 0.3849, 0.6581, 0.2914, 0.6209, 0.2993, 0.6221, 0.3333, 0.6593, 0.3313, 0.6674, 0.3313, 0.6674, 0.3333, 0.6593, 0.3557, 0.6594, 0.3614, 0.6688, 0.3687, 0.6386, 0.3616, 0.6223, 0.3712, 0.6217, 0.3782, 0.6317, 0.3557, 0.6594, 0.3495, 0.6466, 0.3687, 0.6386, 0.3772, 0.6501, 0.2993, 0.6221, 0.31, 0.6233, 0.3353, 0.6467, 0.3333, 0.6593, 0.3333, 0.6593, 0.3353, 0.6467, 0.3495, 0.6466, 0.3557, 0.6594, 0.3616, 0.6223, 0.3583, 0.6016, 0.3668, 0.6029, 0.3712, 0.6217, 0.3495, 0.6466, 0.3478, 0.626, 0.3616, 0.6223, 0.3687, 0.6386, 0.31, 0.6233, 0.3212, 0.6185, 0.3373, 0.6287, 0.3353, 0.6467, 0.3353, 0.6467, 0.3373, 0.6287, 0.3478, 0.626, 0.3495, 0.6466, 0.3583, 0.6016, 0.357, 0.5774, 0.3647, 0.5794, 0.3668, 0.6029, 0.3478, 0.626, 0.3479, 0.603, 0.3583, 0.6016, 0.3616, 0.6223, 0.3212, 0.6185, 0.3301, 0.6018, 0.3389, 0.6047, 0.3373, 0.6287, 0.3373, 0.6287, 0.3389, 0.6047, 0.3479, 0.603, 0.3478, 0.626, 0.357, 0.5774, 0.3577, 0.559, 0.3663, 0.5608, 0.3647, 0.5794, 0.3479, 0.603, 0.3493, 0.578, 0.357, 0.5774, 0.3583, 0.6016, 0.3301, 0.6018, 0.3341, 0.5787, 0.3413, 0.5796, 0.3389, 0.6047, 0.3389, 0.6047, 0.3413, 0.5796, 0.3493, 0.578, 0.3479, 0.603, 0.3577, 0.559, 0.3583, 0.5478, 0.3689, 0.5485, 0.3663, 0.5608, 0.3493, 0.578, 0.3504, 0.559, 0.3577, 0.559, 0.357, 0.5774, 0.3341, 0.5787, 0.3339, 0.5599, 0.3413, 0.5598, 0.3413, 0.5796, 0.3413, 0.5796, 0.3413, 0.5598, 0.3504, 0.559, 0.3493, 0.578, 0.3583, 0.5478, 0.3583, 0.5384, 0.3681, 0.537, 0.3689, 0.5485, 0.3504, 0.559, 0.3506, 0.5479, 0.3583, 0.5478, 0.3577, 0.559, 0.3339, 0.5599, 0.3327, 0.5476, 0.3409, 0.5479, 0.3413, 0.5598, 0.3413, 0.5598, 0.3409, 0.5479, 0.3506, 0.5479, 0.3504, 0.559, 0.3583, 0.5384, 0.3574, 0.5295, 0.3647, 0.528, 0.3681, 0.537, 0.3506, 0.5479, 0.3508, 0.5387, 0.3583, 0.5384, 0.3583, 0.5478, 0.3327, 0.5476, 0.3338, 0.5364, 0.3417, 0.5378, 0.3409, 0.5479, 0.3409, 0.5479, 0.3417, 0.5378, 0.3508, 0.5387, 0.3506, 0.5479, 0.3512, 0.5218, 0.3572, 0.5218, 0.3574, 0.5295, 0.3511, 0.5295, 0.3508, 0.5387, 0.3511, 0.5295, 0.3574, 0.5295, 0.3583, 0.5384, 0.3338, 0.5364, 0.3377, 0.5272, 0.3434, 0.5289, 0.3417, 0.5378, 0.3417, 0.5378, 0.3434, 0.5289, 0.3511, 0.5295, 0.3508, 0.5387, 0.7704, 0.219, 0.7497, 0.1941, 0.7624, 0.1834, 0.7734, 0.2032, 0.8018, 0.15, 0.8219, 0.1685, 0.8031, 0.1713, 0.7948, 0.1616, 0.7391, 0.177, 0.763, 0.1467, 0.7719, 0.1578, 0.7602, 0.1715, 0.5235, 0.5755, 0.5255, 0.5324, 0.5651, 0.5218, 0.5651, 0.5682, 0.5231, 0.5764, 0.4859, 0.5764, 0.471, 0.5659, 0.5191, 0.5443, 0.5191, 0.5443, 0.471, 0.5659, 0.4603, 0.5548, 0.4803, 0.5218, 0.3459, 0.9028, 0.2976, 0.9037, 0.3024, 0.8922, 0.3441, 0.8825, 0.3789, 0.8723, 0.3459, 0.9028, 0.3441, 0.8825, 0.3711, 0.854, 0.2517, 0.8806, 0.1936, 0.8717, 0.194, 0.8436, 0.2527, 0.8618, 0.3024, 0.8922, 0.2517, 0.8806, 0.2527, 0.8618, 0.2856, 0.8362, 0.3441, 0.8825, 0.3024, 0.8922, 0.2856, 0.8362, 0.331, 0.8285, 0.3441, 0.8825, 0.331, 0.8285, 0.357, 0.8238, 0.3711, 0.854, 0.2443, 0.77, 0.1952, 0.7625, 0.1947, 0.7202, 0.244, 0.7353, 0.3158, 0.7547, 0.2731, 0.7592, 0.2733, 0.7301, 0.3068, 0.7246, 0.2731, 0.7592, 0.2443, 0.77, 0.244, 0.7353, 0.2733, 0.7301, 0.3418, 0.7466, 0.3158, 0.7547, 0.3068, 0.7246, 0.33, 0.7067, 0.3068, 0.7246, 0.2733, 0.7301, 0.2771, 0.707, 0.2942, 0.7065, 0.2733, 0.7301, 0.244, 0.7353, 0.25, 0.6952, 0.2771, 0.707, 0.7497, 0.1941, 0.7391, 0.177, 0.7602, 0.1715, 0.7624, 0.1834, 0.7949, 0.2028, 0.7953, 0.1874, 0.8007, 0.1881, 0.8046, 0.1967, 0.7821, 0.1445, 0.8018, 0.15, 0.7948, 0.1616, 0.7822, 0.1581, 0.763, 0.1467, 0.7821, 0.1445, 0.7822, 0.1581, 0.7719, 0.1578, 0.8031, 0.1713, 0.8215, 0.1689, 0.816, 0.1768, 0.8047, 0.1763, 0.8084, 0.2227, 0.7949, 0.2028, 0.8046, 0.1967, 0.8095, 0.1978, 0.8245, 0.1954, 0.8084, 0.2227, 0.8095, 0.1978, 0.8173, 0.1908, 0.8215, 0.1689, 0.8248, 0.1954, 0.8174, 0.1907, 0.816, 0.1768, 0.8007, 0.1881, 0.8047, 0.1763, 0.8058, 0.1803, 0.8041, 0.1874, 0.8046, 0.1967, 0.8007, 0.1881, 0.8041, 0.1874, 0.8069, 0.1919, 0.8047, 0.1763, 0.816, 0.1768, 0.8127, 0.1815, 0.8058, 0.1803, 0.8095, 0.1978, 0.8046, 0.1967, 0.8069, 0.1919, 0.8094, 0.1921, 0.8173, 0.1908, 0.8095, 0.1978, 0.8094, 0.1921, 0.8128, 0.1882, 0.8064, 0.1865, 0.8073, 0.1842, 0.8082, 0.1862, 0.808, 0.1864, 0.8078, 0.1889, 0.8064, 0.1865, 0.808, 0.1864, 0.8081, 0.1867, 0.8073, 0.1842, 0.8095, 0.1845, 0.8084, 0.1862, 0.8082, 0.1862, 0.809, 0.1887, 0.8078, 0.1889, 0.8081, 0.1867, 0.8084, 0.1867, 0.8102, 0.1866, 0.809, 0.1887, 0.8084, 0.1867, 0.8085, 0.1864, 0.8095, 0.1845, 0.8103, 0.1866, 0.8085, 0.1864, 0.8084, 0.1862, 0.8082, 0.1862, 0.8084, 0.1862, 0.8083, 0.1864, 0.8083, 0.1864, 0.8084, 0.1862, 0.8085, 0.1864, 0.8083, 0.1864, 0.8083, 0.1864])
me_cube.materials.append(mat_material_001)
me_cube.use_remesh_preserve_volume = False
me_cube.use_remesh_preserve_attributes = False
me_cube.use_mirror_vertex_groups = False
me_cube.update()
arm_armature_001 = bpy.data.armatures.new('Armature.001')  # bones are not reproduced

# ---- objects
ob_armature_001 = bpy.data.objects.new('Armature.001', arm_armature_001)
ob_cube = bpy.data.objects.new('Cube', me_cube)
ob_lamp = bpy.data.objects.new('Lamp', light_lamp)
ob_camera = bpy.data.objects.new('Camera', cam_camera)

# ---- transforms, parenting, visibility, modifiers, constraints
ob_armature_001.location = (0.0, 0.0, 0.0)
ob_armature_001.lineart.crease_threshold = 0.0
ob_cube.parent = ob_armature_001
ob_cube.location = (-0.002221, 0.3204, -0.0005313)
ob_cube.rotation_euler = (-4.557e-09, -0.02408, -1.571)
ob_cube.scale = (1.0, 1.0, 1.0)
ob_cube.lock_rotations_4d = False
ob_cube.empty_display_type = 'ARROWS'
ob_cube.lineart.crease_threshold = 0.0
_vg = ob_cube.vertex_groups.new(name='Bone')
for _i, _w in zip([0, 1, 2, 3, 4, 5, 6, 7, 8, 9, 10, 11, 12, 13, 14, 15, 16, 17, 18, 19, 20, 21, 22, 23, 24, 25, 26, 27, 28, 29, 30, 31, 32, 33, 34, 35, 36, 37, 38, 39, 40, 41, 42, 43, 44, 45, 46, 47, 48, 49, 50, 51, 52, 53, 54, 55, 56, 57, 65, 68, 79, 80, 81, 82, 83, 84, 85, 86, 87, 88, 89, 90, 91, 92, 93, 94, 95, 96, 97, 98, 99, 100, 101, 102, 103, 104, 105, 106, 107, 108, 109, 110, 111, 112, 113, 114, 115, 116, 117, 118, 119, 120, 121, 122, 123, 124, 125, 126, 127, 128, 129, 130, 131, 132, 133, 134, 135, 136, 137, 138, 139, 149, 150, 160, 247, 248, 249, 250, 251, 252, 253, 254, 255, 256, 257, 258, 259, 260, 261, 262, 263, 264, 265, 266, 267, 268, 269, 270, 271, 272, 273, 274, 275, 276, 277, 278, 279, 280, 281, 282, 283, 284, 285, 286, 287, 288, 289, 290, 291, 292, 293, 294, 295, 296, 297, 298, 299, 300, 301, 304, 305, 306, 314, 322, 323, 324, 325, 326, 327, 328, 329, 330, 331, 332, 333, 334, 335, 336, 337, 338, 339, 340, 341, 342, 343, 344, 345, 346, 347, 348, 349, 350, 351, 352, 353, 354, 355, 356, 357, 358, 359, 360, 361, 362, 363, 364, 365, 366, 367, 368, 369, 370, 371, 372, 373, 374, 375, 376, 377, 378, 379, 380, 381, 382, 383, 384, 385, 386, 387, 388, 389, 390, 391, 392, 393, 394, 395, 396, 397, 398, 399, 401, 403, 411, 418], [0.9975, 1.0, 0.9983, 0.978, 0.9826, 0.986, 0.9961, 0.9857, 0.9509, 0.8426, 0.995, 0.9976, 1.002, 0.9986, 0.9569, 0.9655, 0.9898, 0.9573, 0.9956, 1.0, 0.9981, 0.9378, 0.9568, 0.986, 0.9665, 0.9175, 0.8524, 0.9891, 1.004, 1.012, 1.018, 1.003, 0.9688, 1.01, 0.9093, 0.9959, 0.9966, 0.9962, 0.9961, 0.9959, 0.9959, 0.9958, 0.9958, 0.9958, 0.9958, 0.9929, 0.9908, 0.9931, 0.9914, 0.9925, 0.9921, 0.8947, 0.6808, 0.1244, 0.3311, 0.7654, 0.3596, 0.02011, 0.06703, 0.05441, 0.997, 0.9984, 0.9989, 0.998, 0.9982, 0.9857, 0.8414, 0.9972, 0.9981, 0.9984, 0.9984, 0.9978, 0.9901, 0.9961, 0.9981, 0.9878, 0.9592, 0.8726, 0.9964, 0.9979, 0.9976, 0.9977, 0.9946, 0.9957, 0.9721, 0.9253, 0.8331, 0.9946, 0.9954, 0.996, 0.9976, 0.9975, 0.9973, 0.982, 0.9964, 0.9969, 0.9909, 0.9934, 0.9902, 0.961, 0.9955, 0.9962, 0.9954, 0.9956, 0.9954, 0.995, 0.9951, 0.9949, 0.9949, 0.9949, 0.9949, 0.9949, 0.9921, 0.9916, 0.9917, 0.895, 0.6725, 0.2206, 0.1269, 0.3198, 0.1088, 0.003701, 0.04499, 0.01709, 0.9947, 0.9972, 0.9978, 0.9988, 0.9798, 0.9909, 0.9925, 0.9941, 0.9961, 0.9985, 0.9514, 0.9944, 0.997, 0.9976, 0.998, 0.9729, 0.9932, 0.9947, 0.9948, 0.997, 0.9972, 0.9979, 0.998, 0.9494, 0.9974, 0.9812, 0.9907, 0.9935, 0.9894, 0.9977, 0.9864, 0.9942, 0.9948, 0.9971, 0.982, 0.9717, 0.9955, 0.9962, 0.9957, 0.9953, 0.9953, 0.9953, 0.9953, 0.9951, 0.9951, 0.9949, 0.9949, 0.9949, 0.9925, 0.9906, 0.9925, 0.9911, 0.9921, 0.5799, 0.8483, 0.6839, 0.3281, 0.01853, 0.06401, 0.9951, 0.9973, 0.9979, 0.9987, 0.9993, 0.9904, 0.9932, 0.9961, 0.9987, 0.9499, 0.5847, 0.9971, 0.9995, 0.9981, 0.9984, 0.9885, 0.9906, 0.9854, 0.8345, 0.9951, 0.9981, 0.9976, 0.9993, 1.0, 0.9985, 0.9919, 0.9988, 0.9984, 0.9986, 1.0, 1.001, 0.9984, 0.9793, 0.9956, 0.999, 0.9877, 0.8747, 0.9962, 0.9976, 1.002, 1.004, 1.005, 0.9338, 0.9987, 0.9744, 1.001, 0.9924, 0.9896, 0.9997, 0.9932, 1.008, 0.9299, 0.997, 0.9349, 0.9536, 0.9801, 0.9852, 0.9954, 0.9708, 0.9392, 0.9966, 0.9959, 0.996, 0.996, 0.9963, 0.996, 0.9961, 0.996, 0.9959, 0.9959, 0.9958, 0.9958, 0.9958, 0.9958, 0.9919, 0.9925, 0.5838, 0.8513, 0.2215, 0.1212, 0.008651, 0.0191]): _vg.add([_i], _w, 'REPLACE')
_vg = ob_cube.vertex_groups.new(name='Bone.002')
for _i, _w in zip([51, 53, 54, 55, 56, 60, 66, 68, 69, 72, 159, 160, 161, 162, 163, 164, 165, 166, 303, 364, 399, 400, 402, 403, 404, 405, 419], [0.08096, 0.7984, 0.01576, 0.04838, 0.138, 0.2164, 0.06576, 0.008957, 0.03612, 0.02318, 0.7893, 0.8531, 0.6587, 0.5595, 0.1227, 0.06871, 0.166, 0.008169, 0.1298, 0.007485, 0.102, 0.9147, 0.7668, 0.1297, 0.7734, 0.04033, 0.06402]): _vg.add([_i], _w, 'REPLACE')
_vg = ob_cube.vertex_groups.new(name='Bone.003')
for _i, _w in zip([53, 60, 159, 160, 161, 162, 163, 164, 165, 166, 167, 168, 169, 170, 171, 172, 173, 174, 402, 404], [0.02072, 0.01106, 0.1843, 0.09475, 0.2747, 0.4099, 0.8637, 0.9088, 0.8127, 0.9586, 0.9183, 0.8829, 0.9016, 0.8898, 0.05576, 0.08063, 0.1444, 0.08087, 0.08578, 0.1113]): _vg.add([_i], _w, 'REPLACE')
_vg = ob_cube.vertex_groups.new(name='Bone.004')
for _i, _w in zip([167, 168, 169, 170, 171, 172, 173, 174, 175, 176, 177, 178, 179, 180, 181, 182], [0.0722, 0.1051, 0.07867, 0.1057, 0.9437, 0.9184, 0.853, 0.9186, 0.9944, 0.9937, 0.9911, 0.9749, 0.9973, 0.9983, 0.994, 0.9989]): _vg.add([_i], _w, 'REPLACE')
_vg = ob_cube.vertex_groups.new(name='Bone.005')
for _i, _w in zip([134, 135, 137, 138, 139, 140, 150, 151, 156, 161, 301, 302, 303, 304, 305, 307, 308, 315, 400, 402, 417, 418, 419, 420, 421, 422, 423, 424], [0.08321, 0.00253, 0.8125, 0.02204, 0.1309, 0.2101, 0.001843, 0.02723, 0.01733, 0.03043, 0.1033, 0.9568, 0.7067, 0.06276, 0.1436, 0.7963, 0.02999, 0.05889, 0.04448, 0.09658, 0.8593, 0.9002, 0.6167, 0.8119, 0.1106, 0.07008, 0.2199, 0.03917]): _vg.add([_i], _w, 'REPLACE')
_vg = ob_cube.vertex_groups.new(name='Bone.006')
for _i, _w in zip([303, 307, 417, 418, 419, 420, 421, 422, 423, 424, 425, 426, 427, 428, 429, 430, 431, 432], [0.1001, 0.04705, 0.1272, 0.03729, 0.2792, 0.1083, 0.8811, 0.9151, 0.7375, 0.9413, 0.9254, 0.8985, 0.8896, 0.8891, 0.0634, 0.08743, 0.1249, 0.06475]): _vg.add([_i], _w, 'REPLACE')
_vg = ob_cube.vertex_groups.new(name='Bone.007')
for _i, _w in zip([425, 426, 427, 428, 429, 430, 431, 432, 433, 434, 435, 436, 437, 438, 439, 440], [0.06646, 0.09111, 0.0823, 0.1046, 0.9361, 0.9116, 0.8721, 0.9346, 0.9945, 0.9931, 0.9888, 0.981, 0.9985, 0.9979, 0.9963, 0.9989]): _vg.add([_i], _w, 'REPLACE')
_vg = ob_cube.vertex_groups.new(name='Bone.008')
for _i, _w in zip([8, 9, 17, 21, 22, 24, 25, 26, 34, 52, 53, 54, 55, 56, 57, 58, 59, 60, 65, 66, 68, 69, 72, 73, 74, 75, 76, 77, 78, 85, 95, 96, 104, 105, 118, 135, 136, 137, 138, 139, 140, 142, 149, 150, 151, 152, 153, 156, 157, 158, 257, 270, 300, 301, 303, 304, 305, 306, 307, 308, 309, 310, 314, 315, 316, 317, 318, 319, 320, 321, 331, 332, 340, 358, 364, 373, 375, 376, 381, 398, 399, 401, 402, 403, 404, 405, 406, 411, 412, 415, 416, 419, 420, 451, 452], [0.02613, 0.1221, 0.01602, 0.03105, 0.009278, 0.001313, 0.06357, 0.1149, 0.06774, 0.256, 0.02438, 0.5475, 0.1725, 0.4812, 0.5075, 0.08654, 0.09042, 0.6337, 0.6491, 0.7794, 0.7065, 0.6357, 0.3942, 0.2919, 0.3379, 0.246, 0.1455, 0.06346, 0.05356, 0.1233, 0.01361, 0.1001, 0.05883, 0.1328, 0.009614, 0.2622, 0.574, 0.03736, 0.5586, 0.6909, 0.6629, 0.01275, 0.5054, 0.7245, 0.6539, 0.1034, 0.02723, 0.394, 0.2868, 0.3326, 0.02561, 0.002049, 0.3195, 0.03556, 0.03389, 0.237, 0.5119, 0.5087, 0.11, 0.8037, 0.08631, 0.08903, 0.657, 0.794, 0.2437, 0.1417, 0.1799, 0.06501, 0.05059, 0.05173, 0.02777, 0.3153, 0.128, 0.09778, 0.01727, 0.04365, 0.0407, 0.01417, 0.04104, 0.3168, 0.02625, 0.5747, 0.01373, 0.669, 0.08422, 0.7976, 0.005858, 0.5023, 0.1054, 0.1846, 0.04951, 0.0006446, 0.04597, 0.0129, 0.005832]): _vg.add([_i], _w, 'REPLACE')
_vg = ob_cube.vertex_groups.new(name='Bone.009')
for _i, _w in zip([52, 54, 57, 58, 59, 60, 63, 64, 65, 66, 67, 68, 69, 72, 73, 74, 75, 76, 77, 78, 135, 136, 138, 139, 140, 141, 145, 146, 148, 149, 150, 151, 152, 154, 155, 156, 157, 158, 184, 187, 190, 192, 193, 194, 195, 230, 231, 232, 233, 234, 235, 236, 237, 238, 239, 240, 241, 242, 243, 244, 245, 246, 300, 306, 309, 310, 312, 313, 314, 315, 316, 317, 318, 319, 320, 321, 332, 398, 401, 403, 405, 407, 409, 411, 412, 413, 414, 415, 416, 442, 445, 448, 449, 450, 451, 452, 453, 458, 489, 490, 491, 492, 493, 494, 495, 496, 497, 498, 499, 500, 501, 502, 503, 504, 505, 506, 507, 508, 509, 510, 511, 512], [0.01647, 0.07105, 0.4081, 0.6973, 0.637, 0.05603, 0.05545, 0.0005037, 0.2358, 0.05034, 0.1002, 0.1492, 0.1245, 0.3703, 0.4762, 0.4424, 0.3731, 0.4823, 0.1119, 0.1504, 0.01131, 0.1677, 0.07076, 0.0401, 0.05455, 0.1238, 0.04982, 0.00642, 0.08151, 0.38, 0.1493, 0.1274, 0.5745, 0.08893, 0.02647, 0.391, 0.4951, 0.4644, 0.01531, 0.05219, 0.0547, 0.005597, 0.08541, 0.0387, 0.008557, 0.1308, 0.1361, 0.2083, 0.1441, 0.2181, 0.1656, 0.1667, 0.1635, 0.1646, 0.165, 0.165, 0.165, 0.165, 0.165, 0.165, 0.165, 0.165, 0.07175, 0.4098, 0.6964, 0.639, 0.07308, 0.1023, 0.2359, 0.05002, 0.3942, 0.4975, 0.4374, 0.1187, 0.2115, 0.1515, 0.07237, 0.07175, 0.166, 0.04198, 0.0006668, 0.08363, 0.1011, 0.3722, 0.5674, 0.1206, 0.06093, 0.4197, 0.2041, 0.01503, 0.04733, 0.06419, 0.03973, 0.05488, 0.1271, 0.09449, 0.02121, 0.003504, 0.1287, 0.2099, 0.2019, 0.1483, 0.1812, 0.1585, 0.1749, 0.1554, 0.162, 0.1648, 0.1649, 0.165, 0.165, 0.1649, 0.165, 0.165, 0.165, 0.165, 0.165, 0.165, 0.165, 0.165, 0.165, 0.165]): _vg.add([_i], _w, 'REPLACE')
_vg = ob_cube.vertex_groups.new(name='Bone.010')
for _i, _w in zip([58, 59, 61, 62, 63, 64, 66, 67, 68, 69, 70, 71, 72, 73, 74, 75, 76, 77, 78, 141, 142, 143, 144, 145, 146, 147, 148, 183, 184, 185, 186, 187, 188, 189, 190, 191, 192, 193, 194, 195, 196, 197, 198, 199, 200, 201, 202, 203, 205, 207, 230, 231, 232, 233, 234, 235, 236, 237, 238, 239, 240, 241, 242, 243, 244, 245, 246, 308, 309, 310, 311, 312, 313, 405, 406, 407, 408, 409, 410, 411, 412, 413, 414, 415, 416, 442, 443, 445, 489, 490, 491, 492, 493, 494, 495, 496, 497, 498, 499, 500, 501, 502, 503, 504, 505, 506, 507, 508, 509, 510, 511, 512], [0.1219, 0.1845, 0.8321, 0.8478, 0.8049, 0.8423, 0.05208, 0.7724, 0.01829, 0.1345, 0.8813, 0.3223, 0.1051, 0.133, 0.1199, 0.1921, 0.2232, 0.4331, 0.4404, 0.1741, 0.1877, 0.09583, 0.02279, 0.07501, 0.05176, 0.0006458, 0.04045, 0.5937, 0.8248, 0.8012, 0.2705, 0.7976, 0.7452, 0.1295, 0.7508, 0.5384, 0.4039, 0.5303, 0.473, 0.1891, 0.1649, 0.05262, 0.2142, 0.1582, 0.04382, 0.1087, 0.06705, 0.07146, 0.05771, 0.003447, 0.6134, 0.2456, 0.4661, 0.5621, 0.35, 0.4476, 0.4262, 0.4163, 0.4374, 0.4344, 0.4355, 0.4357, 0.4357, 0.4357, 0.4357, 0.4357, 0.4357, 0.01278, 0.05944, 0.01136, 0.15, 0.1734, 0.1727, 0.05946, 0.7685, 0.7106, 0.8653, 0.691, 0.8593, 0.06142, 0.2165, 0.7401, 0.8311, 0.2163, 0.4649, 0.03546, 0.007345, 0.007317, 0.662, 0.3088, 0.4982, 0.3006, 0.3971, 0.3667, 0.4713, 0.5094, 0.4596, 0.434, 0.4365, 0.4355, 0.4356, 0.4357, 0.4357, 0.4357, 0.4357, 0.4357, 0.4357, 0.4357, 0.4357, 0.4357, 0.4357, 0.4357]): _vg.add([_i], _w, 'REPLACE')
_vg = ob_cube.vertex_groups.new(name='Bone.011')
for _i, _w in zip([59, 62, 63, 64, 67, 69, 70, 71, 72, 73, 74, 75, 76, 77, 78, 183, 184, 185, 186, 187, 188, 189, 190, 191, 192, 193, 194, 195, 196, 197, 198, 199, 200, 201, 202, 203, 204, 205, 206, 207, 208, 209, 210, 211, 212, 213, 214, 215, 216, 406, 408, 410, 411, 412, 413, 414, 415, 416], [0.04294, 0.1111, 0.05252, 0.07316, 0.05649, 0.02946, 0.08182, 0.6621, 0.06789, 0.08428, 0.08226, 0.16, 0.1352, 0.3826, 0.3489, 0.3735, 0.09105, 0.1517, 0.713, 0.1111, 0.2316, 0.8597, 0.1653, 0.4399, 0.5516, 0.3545, 0.4651, 0.7517, 0.8144, 0.935, 0.7693, 0.802, 0.9342, 0.8653, 0.8857, 0.8949, 0.9622, 0.8962, 0.937, 0.8619, 0.8514, 0.8796, 0.936, 0.8586, 0.0998, 0.09776, 0.06831, 7.736e-05, 0.08981, 0.01299, 0.01705, 0.1231, 0.01782, 0.08762, 0.09204, 0.07994, 0.167, 0.2686]): _vg.add([_i], _w, 'REPLACE')
_vg = ob_cube.vertex_groups.new(name='Bone.012')
for _i, _w in zip([202, 203, 205, 206, 207, 208, 209, 210, 211, 212, 213, 214, 215, 216, 217, 218, 219, 220, 221, 222, 223, 224, 225, 226, 227, 228, 229], [0.0204, 0.01281, 0.02114, 0.05721, 0.1107, 0.1286, 0.09725, 0.06061, 0.1204, 0.8973, 0.8997, 0.9302, 0.9747, 0.9088, 0.9762, 0.9995, 0.9939, 0.9937, 0.9943, 0.9993, 0.9944, 0.9998, 0.9995, 0.9987, 0.9997, 0.9996, 0.9989]): _vg.add([_i], _w, 'REPLACE')
_vg = ob_cube.vertex_groups.new(name='Bone.013')
for _i, _w in zip([58, 59, 61, 62, 63, 64, 67, 141, 142, 143, 144, 145, 146, 147, 148, 149, 151, 152, 153, 154, 155, 156, 157, 158, 184, 185, 187, 230, 231, 232, 233, 234, 235, 236, 237, 238, 239, 240, 241, 242, 243, 244, 245, 246, 308, 309, 310, 311, 312, 313, 316, 317, 318, 319, 320, 321, 406, 407, 408, 409, 441, 442, 443, 444, 445, 446, 447, 448, 449, 450, 451, 452, 453, 454, 455, 456, 457, 458, 489, 490, 491, 492, 493, 494, 495, 496, 497, 498, 499, 500, 501, 502, 503, 504, 505, 506, 507, 508, 509, 510, 511, 512], [0.05502, 0.009874, 0.1193, 0.009136, 0.07941, 0.05333, 0.05424, 0.653, 0.532, 0.7656, 0.6559, 0.732, 0.6716, 0.1196, 0.7142, 0.02809, 0.01274, 0.1607, 0.07504, 0.5487, 0.6726, 0.05242, 0.08519, 0.06932, 0.04238, 0.005718, 0.009828, 0.2262, 0.5702, 0.3046, 0.2644, 0.408, 0.3564, 0.3758, 0.3876, 0.3673, 0.3698, 0.3692, 0.3692, 0.3692, 0.3693, 0.3693, 0.3693, 0.3693, 0.004052, 0.1076, 0.1474, 0.7586, 0.698, 0.6682, 0.1123, 0.1564, 0.1457, 0.2613, 0.3367, 0.3305, 0.1176, 0.1743, 0.07398, 0.1767, 0.4365, 0.7358, 0.6858, 0.1041, 0.7126, 0.6747, 0.06103, 0.5714, 0.4407, 0.1362, 0.3637, 0.2741, 0.08312, 0.04458, 0.0005423, 0.004286, 0.02706, 0.0653, 0.1769, 0.4543, 0.278, 0.5087, 0.3918, 0.4383, 0.3262, 0.3055, 0.3478, 0.3703, 0.3678, 0.3692, 0.3691, 0.369, 0.3692, 0.3692, 0.3693, 0.3693, 0.3693, 0.3693, 0.3693, 0.3693, 0.3693, 0.3693]): _vg.add([_i], _w, 'REPLACE')
_vg = ob_cube.vertex_groups.new(name='Bone.014')
for _i, _w in zip([141, 142, 143, 144, 145, 146, 147, 148, 149, 150, 151, 152, 153, 154, 155, 156, 157, 158, 231, 308, 309, 310, 311, 312, 313, 315, 316, 317, 318, 319, 320, 321, 406, 441, 442, 443, 444, 445, 446, 447, 448, 449, 450, 451, 452, 453, 454, 455, 456, 457, 458, 459, 460, 461, 462, 463, 464, 465, 466, 467, 468, 469, 470, 471, 473, 474, 475, 476, 492, 494], [0.0239, 0.2357, 0.1208, 0.2982, 0.1382, 0.2448, 0.8538, 0.1468, 0.04822, 0.01151, 0.1286, 0.1412, 0.8613, 0.3292, 0.2685, 0.1076, 0.121, 0.12, 0.03298, 0.02083, 0.02908, 0.08641, 0.06828, 0.04948, 0.05163, 0.03252, 0.2248, 0.1927, 0.2268, 0.5463, 0.3897, 0.4597, 0.04907, 0.5286, 0.1845, 0.2615, 0.8823, 0.2017, 0.2746, 0.9192, 0.3314, 0.488, 0.7809, 0.4646, 0.5937, 0.85, 0.9405, 0.9576, 0.946, 0.9493, 0.8843, 0.9705, 0.9769, 0.9343, 0.9681, 0.968, 0.9353, 0.9489, 0.9277, 0.9019, 0.9258, 0.9264, 0.8966, 0.06838, 0.07828, 0.0687, 0.01217, 0.06095, 0.01853, 0.003042]): _vg.add([_i], _w, 'REPLACE')
_vg = ob_cube.vertex_groups.new(name='Bone.015')
for _i, _w in zip([464, 465, 466, 467, 468, 469, 470, 471, 472, 473, 474, 475, 476, 477, 478, 479, 480, 481, 482, 483, 484, 485, 486, 487, 488], [0.002233, 0.0499, 0.06986, 0.08932, 0.07092, 0.07198, 0.0935, 0.9314, 0.9888, 0.9213, 0.9311, 0.969, 0.9385, 0.9998, 0.9972, 0.9957, 0.9971, 0.9993, 0.9961, 0.9998, 0.9996, 0.999, 0.9997, 0.9996, 0.9992]): _vg.add([_i], _w, 'REPLACE')
_m = ob_cube.modifiers.new('Armature', 'ARMATURE')
_m.object = ob_armature_001
ob_lamp.location = (0.6717, -1.376, 5.904)
ob_lamp.rotation_euler = (0.6503, 0.05522, 1.866)
ob_lamp.lock_rotations_4d = False
ob_lamp.empty_display_type = 'ARROWS'
ob_lamp.color = (0.0, 0.0, 0.0, 0.0)
ob_lamp.lineart.crease_threshold = 0.0
ob_camera.location = (7.481, -6.508, 5.344)
ob_camera.rotation_euler = (1.109, 0.01082, 0.8149)
ob_camera.lock_rotations_4d = False
ob_camera.empty_display_type = 'ARROWS'
ob_camera.color = (0.0, 0.0, 0.0, 0.0)
ob_camera.display_type = 'WIRE'
ob_camera.lineart.crease_threshold = 0.0

# ---- collection membership
col_collection_1.objects.link(ob_armature_001)
col_collection_1.objects.link(ob_cube)
col_collection_1.objects.link(ob_lamp)
col_collection_1.objects.link(ob_camera)

# ---- scene / render settings (as saved in the file)
scene.camera = ob_camera
scene.frame_start = 1; scene.frame_end = 19; scene.frame_set(19)
scene.render.engine = 'BLENDER_EEVEE_NEXT'
scene.render.resolution_percentage = 50
scene.render.dither_intensity = 0.0
scene.cycles.use_denoising = False
scene.cycles.samples = 10
scene.cycles.sampling_pattern = 'TABULATED_SOBOL'
scene.cycles.light_sampling_threshold = 0.0
scene.cycles.use_adaptive_sampling = False
scene.cycles.use_light_tree = False
scene.cycles.blur_glossy = 0.0
scene.cycles.volume_bounces = 1
scene.cycles.pixel_filter_type = 'GAUSSIAN'
scene.cycles.sample_clamp_indirect = 0.0
scene.view_settings.view_transform = 'Standard'
bpy.context.view_layer.update()

